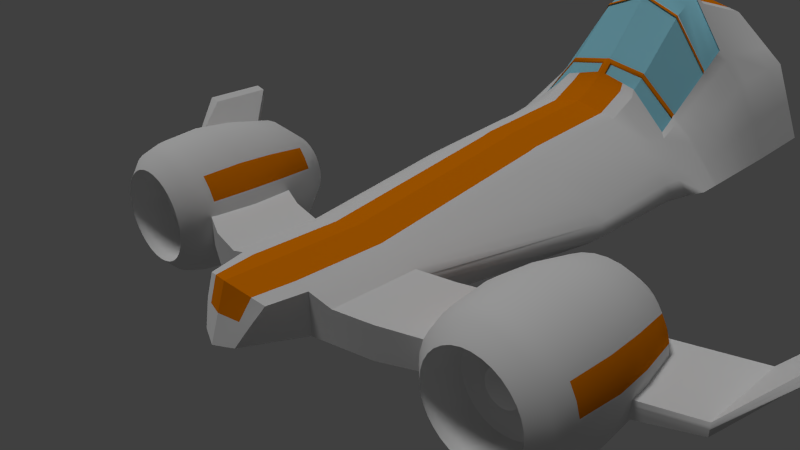# Source: SpaceBoiPodRacer.blend  (saved by Blender 2.76.0; exported with 4.5.12 LTS)
import bpy
from mathutils import Matrix  # noqa: F401  (used for matrix-valued properties, if any)

bpy.ops.wm.read_factory_settings(use_empty=True)
scene = bpy.context.scene
scene.name = 'Scene'

# ---- collections
col_collection_1 = bpy.data.collections.new('Collection 1'); scene.collection.children.link(col_collection_1)

# ---- materials (node trees are filled in below, after node groups)
mat_metal = bpy.data.materials.new('Metal')
mat_metal.alpha_threshold = 0.0
mat_metal.use_transparent_shadow = False
mat_metal.roughness = 0.5
mat_reddecal = bpy.data.materials.new('redDecal')
mat_reddecal.alpha_threshold = 0.0
mat_reddecal.use_transparent_shadow = False
mat_reddecal.diffuse_color = (0.8, 0.2076, 0.0, 1.0)
mat_reddecal.roughness = 0.5
mat_vinyl = bpy.data.materials.new('Vinyl')
mat_vinyl.alpha_threshold = 0.0
mat_vinyl.use_transparent_shadow = False
mat_vinyl.diffuse_color = (0.06681, 0.06681, 0.06681, 1.0)
mat_vinyl.roughness = 0.5
mat_vinyl.specular_intensity = 0.0
mat_screen = bpy.data.materials.new('Screen')
mat_screen.alpha_threshold = 0.0
mat_screen.use_transparent_shadow = False
mat_screen.diffuse_color = (0.0, 0.4951, 0.8, 1.0)
mat_screen.roughness = 0.5
mat_darkmetal = bpy.data.materials.new('DarkMetal')
mat_darkmetal.alpha_threshold = 0.0
mat_darkmetal.use_transparent_shadow = False
mat_darkmetal.roughness = 0.5
mat_darkmetal.specular_intensity = 0.0
mat_glass = bpy.data.materials.new('Glass')
mat_glass.alpha_threshold = 0.0
mat_glass.use_transparent_shadow = False
mat_glass.diffuse_color = (0.2869, 0.6676, 0.8, 1.0)
mat_glass.roughness = 0.5
mat_shiplight1 = bpy.data.materials.new('ShipLight1')
mat_shiplight1.alpha_threshold = 0.0
mat_shiplight1.use_transparent_shadow = False
mat_shiplight1.diffuse_color = (0.7497, 0.8, 0.0, 1.0)
mat_shiplight1.roughness = 0.5
mat_shiplight2 = bpy.data.materials.new('ShipLight2')
mat_shiplight2.alpha_threshold = 0.0
mat_shiplight2.use_transparent_shadow = False
mat_shiplight2.diffuse_color = (0.8, 0.01744, 0.0, 1.0)
mat_shiplight2.roughness = 0.5
mat_shiplight2.specular_intensity = 0.0
mat_shiplight3 = bpy.data.materials.new('ShipLight3')
mat_shiplight3.alpha_threshold = 0.0
mat_shiplight3.use_transparent_shadow = False
mat_shiplight3.diffuse_color = (0.009355, 0.8, 0.0, 1.0)
mat_shiplight3.roughness = 0.5
mat_shiplight3.specular_intensity = 0.0

# ---- material node trees

# ---- world
world_world = bpy.data.worlds.new('World'); scene.world = world_world
world_world.color = (0.05088, 0.05088, 0.05088)
world_world.use_sun_shadow = False
world_world.sun_shadow_jitter_overblur = 0.0
world_world.cycles.sampling_method = 'MANUAL'
world_world.cycles.sample_map_resolution = 256

# ---- cameras
cam_camera = bpy.data.cameras.new('Camera')
cam_camera.clip_end = 100.0
cam_camera.lens = 35.0
cam_camera.sensor_width = 32.0
cam_camera.sensor_height = 18.0
cam_camera.ortho_scale = 7.314
cam_camera.dof.focus_distance = 0.0
cam_camera.dof.aperture_fstop = 128.0

# ---- lights
light_sun = bpy.data.lights.new('Sun', 'SUN')
light_sun.transmission_factor = 0.0
light_sun.angle = 0.1993
light_sun.energy = 1.0
light_sun.shadow_buffer_clip_start = 0.5
light_sun.shadow_soft_size = 0.1
light_sun.shadow_cascade_max_distance = 1000.0
light_sun.cycles.use_multiple_importance_sampling = False
light_lamp = bpy.data.lights.new('Lamp', 'POINT')
light_lamp.transmission_factor = 0.0
light_lamp.cutoff_distance = 30.0
light_lamp.energy = 100.0
light_lamp.shadow_buffer_clip_start = 1.001
light_lamp.shadow_soft_size = 0.1
light_lamp.shadow_maximum_resolution = 0.006
light_lamp.use_absolute_resolution = True
light_lamp.cycles.use_multiple_importance_sampling = False

# ---- meshes
me_cube_002 = bpy.data.meshes.new('Cube.002')
me_cube_002.from_pydata([(0.0, -1.785, -1.0), (0.0, -1.538, 2.143), (0.0, -0.246, -1.0), (0.0, -0.246, 2.143), (1.513, -1.348, -1.0), (1.513, -1.348, 1.0), (1.513, -0.05646, -1.0), (1.513, -0.05646, 1.0), (0.6437, -0.246, 1.528), (0.6437, -0.246, -1.0), (0.6437, -1.538, 1.528), (0.6437, -1.538, -1.0), (4.669, 1.403, -0.2361), (4.669, 1.403, -1.0), (4.669, 0.1113, -0.2361), (4.669, 0.1113, -1.0), (0.9582, -0.1774, 1.0), (0.9582, -1.469, -1.0), (0.9582, -0.1774, -1.0), (0.9582, -1.469, 1.0), (5.304, 2.092, 2.269), (5.304, 2.092, 1.698), (5.304, 1.126, 2.269), (5.304, 1.126, 1.698), (0.4962, 4.701, 2.228), (1.513, -0.05646, 0.0), (1.513, -1.348, 0.0), (0.6437, -1.538, 0.2641), (0.0, 2.528, -3.064), (4.669, 1.403, -0.6181), (4.669, 0.1113, -0.6181), (0.9582, -1.469, 0.0), (0.9582, -0.1774, 0.0), (5.479, 2.092, 2.429), (5.479, 1.126, 2.429), (0.0, -2.328, 0.5717), (0.0, -2.204, 2.143), (0.5304, -2.046, 1.42), (0.0, -2.452, -1.0), (0.2886, -2.336, -0.8552), (0.4262, -2.197, 0.3776), (0.0, 4.672, -3.064), (0.6437, 4.672, -1.912), (0.0, 4.677, 5.56), (0.6437, 4.677, 4.947), (1.509, 4.74, -0.9971), (1.509, 4.741, 1.717), (1.978, 4.74, 0.0), (0.6437, 2.528, 3.3), (1.509, 2.596, 1.0), (1.771, 2.596, 0.0), (0.6437, 2.528, -1.912), (0.0, 4.681, 2.693), (1.509, 2.596, -0.9971), (0.0, 2.528, 3.915), (0.0, 9.152, 0.581), (0.0, 8.187, -3.055), (0.5672, 8.242, -1.903), (0.0, 7.856, 8.772), (0.5672, 7.851, 8.156), (1.432, 7.846, -0.9878), (0.9216, 8.849, -0.05059), (1.432, 7.846, 5.045), (1.902, 7.846, 0.009268), (0.0, 2.672, -3.064), (1.771, 2.741, 0.0), (0.0, 2.672, 4.052), (0.6437, 2.672, 3.437), (1.509, 2.741, 1.064), (0.6437, 2.672, -1.912), (1.509, 2.741, -0.9971), (0.0, 6.509, 10.31), (0.6145, 6.508, 9.693), (1.949, 6.548, 0.003539), (1.48, 6.548, -0.9936), (0.0, 6.636, -3.061), (1.48, 6.548, 5.039), (0.6145, 6.657, -1.908), (0.0, 4.145, -3.064), (1.771, 4.214, 0.0), (0.0, 4.219, 4.568), (0.6437, 4.219, 3.955), (1.509, 4.214, 1.614), (0.6437, 4.145, -1.912), (1.509, 4.214, -0.9971), (0.8572, -0.1994, -1.0), (0.8572, -1.491, 1.17), (0.8572, -0.1994, 1.17), (0.8572, -1.491, -1.0), (0.8572, -1.491, 0.08477), (1.231, 4.718, -1.291), (1.231, 4.721, 2.754), (1.231, 2.574, -1.291), (1.231, 2.574, 1.738), (1.155, 7.973, -1.281), (1.155, 7.848, 6.044), (1.736, 8.181, -0.606), (1.231, 2.719, -1.291), (1.231, 2.719, 1.826), (1.202, 6.583, -1.287), (1.202, 6.535, 6.533), (1.231, 4.192, -1.291), (1.231, 4.215, 2.365), (0.5836, 7.384, 8.69), (1.449, 7.395, -0.9898), (0.5836, 7.692, -1.905), (0.0, 7.388, 9.306), (1.918, 7.395, 0.007278), (0.0, 7.648, -3.057), (1.449, 7.395, 5.043), (1.171, 7.491, -1.283), (1.171, 7.392, 6.214), (0.0, 6.956, 8.627), (0.6145, 6.954, 8.011), (1.213, 4.759, 0.05975), (1.202, 6.982, 4.851), (0.4448, 4.526, -1.712), (0.0, 4.33, -1.685), (0.0, 7.09, 4.567), (0.6145, 7.089, 3.951), (0.8233, 6.088, -1.652), (0.7986, 6.816, 1.544), (1.063, 7.349, 4.257), (0.6145, 7.451, 7.157), (0.0, 3.273, -0.7554), (0.4673, 3.636, -1.003), (1.09, 5.193, -0.617), (0.0, 7.453, 7.772), (1.214, 6.039, 2.8), (1.961, 5.795, 0.002064), (0.0, 5.817, -3.062), (1.492, 5.795, 3.654), (1.492, 5.795, -0.995), (0.6266, 5.83, -1.91), (1.214, 5.779, 4.958), (1.214, 5.806, -1.289), (0.8089, 6.512, 0.2116), (0.0, 6.081, -0.1811), (1.074, 6.451, 2.225), (0.6357, 4.677, 4.698), (0.0, 4.677, 5.143), (1.231, 4.721, 2.238), (1.202, 6.617, 6.226), (0.6145, 6.589, 9.386), (0.0, 6.591, 10.0), (1.214, 5.826, 4.563), (0.6357, 4.677, 2.91), (1.231, 4.721, 0.4447), (1.202, 6.9, 5.158), (0.0, 6.875, 8.933), (1.214, 5.992, 3.193), (0.0, 4.677, 2.965), (0.6145, 6.873, 8.318), (0.0, 4.6, 2.965), (0.0, 4.494, 4.858), (0.6357, 4.494, 4.431), (0.6357, 4.6, 2.91), (0.6145, 6.951, 3.951), (0.0, 6.952, 4.567), (0.6145, 7.313, 7.157), (0.0, 7.315, 7.772), (1.204, 6.819, 4.498), (1.482, 6.418, -0.9938), (0.6166, 6.514, -1.909), (1.204, 6.405, 6.262), (1.204, 6.449, -1.287), (0.8004, 6.764, 1.314), (1.951, 6.418, 0.003285), (0.0, 6.495, -3.061), (1.482, 6.418, 4.801), (0.595, 6.915, 3.133), (0.0, 6.916, 3.748), (1.064, 7.194, 3.907), (1.204, 6.481, 5.939), (1.204, 6.744, 4.819), (1.972, 5.11, 0.0007231), (0.0, 5.073, -3.064), (1.503, 5.11, 2.396), (0.4647, 5.07, -1.391), (0.0, 4.944, -1.158), (1.084, 5.634, 0.3789), (1.225, 5.183, 0.9356), (1.503, 5.11, -0.9964), (0.6377, 5.077, -1.911), (1.225, 5.091, 3.526), (1.225, 5.099, -1.29), (0.8182, 6.237, -0.9993), (1.225, 5.108, 3.052), (1.225, 5.166, 1.408), (1.957, 6.067, 0.002597), (0.0, 6.113, -3.062), (1.487, 6.067, 4.155), (0.5424, 6.445, 0.9189), (0.0, 6.445, 1.534), (1.07, 6.775, 2.959), (1.21, 6.112, 5.164), (1.21, 6.32, 3.903), (1.21, 6.38, 3.541), (1.487, 6.067, -0.9945), (0.6222, 6.128, -1.909), (1.21, 6.052, 5.527), (1.21, 6.087, -1.288), (0.8052, 6.622, 0.6928), (1.959, 5.927, 0.002324), (0.0, 5.961, -3.062), (1.49, 5.928, 3.898), (0.5216, 6.258, 0.04012), (0.0, 6.259, 0.6548), (1.072, 6.609, 2.583), (1.212, 5.966, 4.856), (1.212, 6.152, 3.539), (1.212, 6.205, 3.161), (1.49, 5.927, -0.9948), (0.6245, 5.975, -1.909), (1.212, 5.912, 5.235), (1.212, 5.943, -1.288), (0.8071, 6.566, 0.4462), (0.8182, 6.189, -0.9993), (0.8089, 6.464, 0.2116), (0.5216, 6.21, 0.04012), (0.5017, 6.032, -0.7957), (0.0, 6.211, 0.6548), (0.0, 6.033, -0.1811), (0.8052, 6.574, 0.6928), (0.8004, 6.716, 1.314), (0.0, 6.868, 3.748), (0.595, 6.867, 3.133), (0.4647, 5.022, -1.391), (0.0, 4.896, -1.158), (0.5424, 6.397, 0.9189), (0.0, 6.397, 1.534), (0.8071, 6.518, 0.4462), (1.513, -0.05646, 0.4844), (1.513, -1.348, 0.4844), (0.6437, -1.538, 0.8764), (4.669, 1.403, -0.433), (4.669, 0.1113, -0.433), (0.9582, -1.469, 0.4844), (0.9582, -0.1774, 0.4844), (5.394, 2.092, 2.352), (5.394, 1.126, 2.352), (0.0, -2.268, 1.333), (0.4767, -2.124, 0.8824), (1.751, 4.741, 0.8318), (1.644, 2.596, 0.4844), (0.0, 8.906, 4.549), (0.5672, 8.684, 4.092), (1.675, 7.846, 2.449), (1.644, 2.741, 0.5156), (1.722, 6.548, 2.443), (1.644, 4.214, 0.7819), (1.246, 8.416, 2.976), (0.8572, -1.491, 0.6103), (1.691, 7.395, 2.447), (1.734, 5.795, 1.771), (1.724, 6.418, 2.327), (1.745, 5.11, 1.161), (1.73, 6.067, 2.014), (1.732, 5.928, 1.89), (1.207, 6.599, 4.019), (1.485, 6.243, -0.9942), (0.6194, 6.321, -1.909), (1.207, 6.228, 5.894), (1.207, 6.268, -1.288), (0.8028, 6.693, 1.004), (1.954, 6.243, 0.002941), (0.0, 6.304, -3.062), (1.485, 6.243, 4.478), (0.0, 6.681, 2.641), (1.067, 6.985, 3.433), (1.207, 6.296, 5.552), (1.207, 6.532, 4.361), (0.8028, 6.645, 1.004), (0.5687, 6.632, 2.026), (0.0, 6.633, 2.641), (1.727, 6.243, 2.171), (0.6145, 7.27, 5.55), (0.456, 4.082, -1.358), (0.0, 7.271, 6.166), (0.9302, 7.082, 2.897), (0.0, 3.803, -1.222), (0.9564, 5.642, -1.136), (0.9411, 6.482, 1.216), (0.6145, 7.132, 5.55), (0.0, 7.133, 6.166), (0.9321, 6.979, 2.607), (0.951, 5.936, -0.3118), (0.9372, 6.699, 1.823), (0.9392, 6.587, 1.512), (0.9347, 6.839, 2.215), (1.22, 5.611, 1.868), (1.497, 5.452, -0.9957), (0.6322, 5.453, -1.91), (1.22, 5.435, 4.242), (1.22, 5.453, -1.289), (0.8136, 6.375, -0.3938), (1.967, 5.452, 0.001394), (0.0, 5.445, -3.063), (1.497, 5.453, 3.025), (0.0, 5.512, -0.6697), (1.079, 6.042, 1.302), (1.22, 5.467, 3.808), (1.22, 5.579, 2.3), (0.8136, 6.327, -0.3938), (0.4832, 5.527, -1.093), (0.0, 5.464, -0.6697), (1.74, 5.452, 1.466), (0.9461, 6.209, 0.4521), (0.0, 4.408, -3.064), (1.875, 4.477, 0.0), (0.0, 4.448, 5.064), (0.6437, 4.448, 4.451), (1.509, 4.478, 1.666), (0.6437, 4.408, -1.912), (1.509, 4.477, -0.9971), (1.231, 4.455, -1.291), (1.231, 4.468, 2.56), (1.697, 4.477, 0.8068), (3.587, 0.9025, -1.0), (3.587, -0.3891, -1.0), (3.587, -0.3891, 0.1877), (3.587, 0.9025, 0.1877), (3.587, -0.3891, -0.4062), (3.587, 0.9025, -0.4062), (3.587, -0.3891, -0.1185), (3.587, 0.9025, -0.1185), (2.316, -0.9769, -1.0), (2.316, 0.3146, 0.6857), (2.316, 0.3146, -1.0), (2.316, -0.9769, 0.6857), (2.316, -0.9769, -0.1572), (2.316, 0.3146, -0.1572), (2.316, -0.9769, 0.2511), (2.316, 0.3146, 0.2511), (0.4286, -0.246, -1.0), (0.4286, -1.538, 1.734), (0.4286, -0.246, 1.734), (0.4286, -1.62, -1.0), (0.3532, -2.099, 1.661), (0.1922, -2.375, -0.9036), (0.2838, -2.241, 0.4425), (0.4286, 4.672, -2.297), (0.4286, 4.677, 5.152), (0.4092, 6.955, 8.217), (0.4286, 2.528, 3.505), (0.4286, 2.528, -2.297), (0.4286, 4.677, 2.328), (0.3777, 8.224, -2.288), (0.3777, 7.852, 8.362), (0.6137, 8.951, 0.1604), (0.4286, 2.672, 3.643), (0.4286, 2.672, -2.297), (0.4092, 6.65, -2.293), (0.4092, 6.508, 9.899), (0.4286, 4.219, 4.16), (0.4286, 4.145, -2.297), (0.3887, 7.677, -2.29), (0.3887, 7.385, 8.896), (0.4092, 7.089, 4.157), (0.2962, 4.46, -1.703), (0.4092, 7.452, 7.362), (0.3112, 3.514, -0.9203), (0.4173, 5.825, -2.295), (0.4092, 6.59, 9.591), (0.4286, 4.677, 4.9), (0.4092, 6.873, 8.523), (0.4286, 4.677, 2.925), (0.4286, 4.494, 4.632), (0.4286, 4.6, 2.925), (0.4092, 6.952, 4.157), (0.4092, 7.314, 7.362), (0.3962, 6.916, 3.338), (0.4106, 6.508, -2.294), (0.4247, 5.076, -2.296), (0.3095, 5.028, -1.313), (0.4144, 6.123, -2.294), (0.3612, 6.445, 1.124), (0.4159, 5.971, -2.295), (0.3473, 6.258, 0.2455), (0.3341, 6.033, -0.5904), (0.3962, 6.868, 3.338), (0.3095, 4.98, -1.313), (0.3612, 6.397, 1.124), (0.3473, 6.21, 0.2455), (0.3777, 8.758, 4.245), (0.3174, -2.172, 1.033), (0.3787, 6.632, 2.231), (0.4125, 6.316, -2.294), (0.4092, 7.132, 5.756), (0.3037, 3.989, -1.313), (0.3218, 5.506, -0.9517), (0.421, 5.451, -2.295), (0.4286, 4.448, 4.656), (0.4286, 4.408, -2.297), (0.0, 4.677, 5.415), (0.6145, 6.531, 9.607), (0.6437, 4.677, 4.801), (1.231, 4.721, 2.608), (1.202, 6.558, 6.447), (0.0, 6.532, 10.22), (1.214, 5.792, 4.847), (1.204, 6.426, 6.171), (1.225, 5.096, 3.392), (1.21, 6.069, 5.424), (1.212, 5.927, 5.128), (1.207, 6.248, 5.798), (1.22, 5.444, 4.12), (0.4286, 4.677, 5.006), (0.4092, 6.531, 9.812), (0.3974, 4.767, 5.58), (0.5967, 4.767, 5.358), (0.0, 4.767, 5.864), (0.0, 4.767, 6.022), (1.114, 6.282, 7.076), (0.5697, 6.259, 10.5), (0.3794, 6.26, 10.72), (0.0, 6.261, 11.16), (1.141, 4.803, 2.983), (1.116, 6.176, 6.782), (0.5697, 6.278, 10.4), (1.131, 5.385, 4.594), (1.126, 5.666, 5.37), (1.119, 6.032, 6.384), (1.136, 5.105, 3.819), (1.124, 5.774, 5.67), (1.122, 5.888, 5.986), (0.5967, 4.767, 5.2), (1.141, 4.803, 2.825), (1.114, 6.301, 6.982), (0.0, 6.28, 11.07), (1.126, 5.676, 5.249), (1.116, 6.193, 6.683), (1.136, 5.109, 3.674), (1.122, 5.902, 5.875), (1.124, 5.786, 5.554), (1.119, 6.048, 6.279), (1.131, 5.393, 4.462), (0.3974, 4.767, 5.422), (0.3794, 6.279, 10.63), (0.06942, -0.246, -1.0), (0.06942, -1.538, 2.077), (0.05721, -2.187, 2.065), (0.06942, 4.672, -2.94), (0.06627, 6.956, 8.56), (0.06942, 2.528, 3.849), (0.06118, 8.193, -2.931), (0.09939, 9.119, 0.5129), (0.06942, 2.672, 3.986), (0.06627, 6.509, 10.24), (0.06942, 4.219, 4.502), (0.06295, 7.387, 9.239), (0.06627, 7.09, 4.5), (0.0504, 3.312, -0.7821), (0.06942, 4.677, 5.13), (0.06942, 4.677, 2.955), (0.06942, 4.494, 4.863), (0.06942, 4.6, 2.955), (0.06627, 6.952, 4.5), (0.06118, 8.882, 4.5), (0.04918, 3.833, -1.236), (0.06942, 4.448, 4.998), (0.06942, -0.246, 2.077), (0.06942, -1.759, -1.0), (0.03113, -2.439, -0.9844), (0.04597, -2.314, 0.5508), (0.06942, 4.677, 5.494), (0.06942, 2.528, -2.94), (0.06942, 4.677, 2.67), (0.06118, 7.855, 8.705), (0.06942, 2.672, -2.94), (0.06627, 6.638, -2.937), (0.06942, 4.145, -2.94), (0.06295, 7.653, -2.933), (0.04797, 4.351, -1.688), (0.06627, 7.452, 7.706), (0.06758, 5.818, -2.938), (0.06627, 6.591, 9.935), (0.06627, 6.874, 8.867), (0.06627, 7.315, 7.706), (0.06417, 6.916, 3.682), (0.0665, 6.497, -2.937), (0.06878, 5.074, -2.939), (0.05012, 4.957, -1.183), (0.06711, 6.115, -2.938), (0.0585, 6.445, 1.467), (0.06735, 5.963, -2.938), (0.05625, 6.259, 0.5885), (0.05411, 6.033, -0.2474), (0.06417, 6.868, 3.682), (0.05012, 4.909, -1.183), (0.0585, 6.397, 1.467), (0.05625, 6.211, 0.5885), (0.05141, -2.252, 1.285), (0.06134, 6.633, 2.575), (0.0668, 6.306, -2.937), (0.06627, 7.133, 6.099), (0.05211, 5.471, -0.7154), (0.06818, 5.446, -2.939), (0.06942, 4.408, -2.94), (0.06942, 4.677, 5.349), (0.06627, 6.532, 10.16), (0.06144, 6.261, 11.09), (0.06436, 4.767, 5.95), (0.06436, 4.767, 5.793), (0.06144, 6.28, 11.0), (0.06144, 6.004, 10.91), (-1.345e-11, 5.997, 10.97), (-1.345e-11, 6.023, 10.92), (0.06144, 6.03, 10.85), (0.06144, 5.75, 10.36), (-1.345e-11, 5.74, 10.42), (-1.345e-11, 5.768, 10.39), (0.06144, 5.777, 10.33), (0.06144, 5.744, 10.24), (-1.345e-11, 5.735, 10.3), (-1.345e-11, 5.707, 10.34), (0.06144, 5.716, 10.27), (1.614e-10, 4.845, 6.228), (1.614e-10, 4.837, 6.382), (0.06436, 4.848, 6.158), (0.06436, 4.841, 6.312), (1.194e-10, 4.904, 6.473), (1.194e-10, 4.897, 6.628), (0.06436, 4.908, 6.403), (0.06436, 4.9, 6.557), (0.6122, 5.75, 9.443), (0.6122, 5.777, 9.409), (0.6122, 5.716, 9.353), (0.6122, 5.744, 9.319), (1.115, 5.875, 6.049), (1.091, 5.887, 6.099), (1.12, 5.856, 5.902), (1.097, 5.868, 5.953), (1.194e-10, 4.949, 6.61), (1.194e-10, 4.942, 6.764), (0.06436, 4.953, 6.54), (0.06436, 4.945, 6.694), (0.628, 4.9, 6.141), (0.628, 4.908, 5.986), (0.628, 4.945, 6.277), (0.628, 4.953, 6.123), (1.13, 5.064, 3.706), (1.13, 5.072, 3.551), (1.13, 5.109, 3.843), (1.13, 5.117, 3.688), (1.21, 6.335, 3.445), (1.488, 6.032, -0.9946), (0.6228, 6.09, -1.909), (1.21, 6.017, 5.453), (1.21, 6.05, -1.288), (0.8056, 6.608, 0.6304), (1.958, 6.032, 0.002528), (0.0, 6.074, -3.062), (1.488, 6.032, 4.09), (0.5371, 6.398, 0.6964), (0.0, 6.398, 1.311), (1.07, 6.733, 2.864), (1.21, 6.075, 5.086), (1.21, 6.277, 3.811), (1.73, 6.032, 1.982), (0.9377, 6.67, 1.745), (0.3577, 6.398, 0.9018), (0.4147, 6.085, -2.294), (1.21, 6.033, 5.349), (1.122, 5.859, 5.906), (1.122, 5.873, 5.794), (0.05793, 6.398, 1.245), (0.06717, 6.076, -2.938), (1.973, 5.054, 0.0006136), (0.0, 5.012, -3.064), (1.504, 5.055, 2.293), (0.4617, 4.988, -1.439), (0.0, 4.851, -1.238), (1.085, 5.567, 0.228), (1.226, 5.049, 2.929), (1.226, 5.099, 1.262), (1.226, 5.113, 0.7833), (1.504, 5.054, -0.9965), (0.6386, 5.016, -1.911), (1.226, 5.035, 3.409), (1.226, 5.042, -1.29), (0.819, 6.214, -1.098), (1.746, 5.054, 1.111), (0.9518, 5.891, -0.4367), (0.4253, 5.015, -2.296), (0.3075, 4.942, -1.372), (1.226, 5.039, 3.274), (1.137, 5.059, 3.692), (1.137, 5.063, 3.546), (0.06887, 5.013, -2.94), (0.04979, 4.866, -1.26), (0.5909, 6.028, 9.907), (1.118, 6.101, 6.428), (0.3368, 5.777, 9.87), (1.156, 7.103, 4.656), (0.0, 4.215, 1.588), (1.168, 4.876, -0.3049), (0.6145, 7.118, 7.73), (0.5856, 4.334, 1.095), (0.0, 7.119, 8.345), (1.168, 6.175, 2.611), (1.158, 6.943, 4.303), (1.179, 5.331, 0.7524), (1.164, 6.51, 3.35), (1.166, 6.338, 2.971), (1.161, 6.726, 3.826), (1.173, 5.753, 1.682), (0.39, 4.294, 1.259), (0.4092, 7.118, 7.936), (0.06316, 4.228, 1.534), (0.06627, 7.119, 8.279), (1.164, 6.466, 3.254), (1.18, 5.262, 0.6006), (0.7787, 4.599, 1.505), (0.9045, 6.968, 6.451), (0.6317, 5.297, -1.682), (0.7054, 6.954, 2.763), (0.7748, 4.405, -0.8124), (0.8357, 7.401, 5.725), (0.9045, 6.603, 7.826), (0.8617, 4.699, 3.483), (0.9045, 6.886, 6.758), (0.8183, 4.605, 2.214), (0.6964, 6.84, 2.235), (0.6393, 5.646, -1.197), (0.6721, 6.532, 0.8073), (0.6625, 6.41, 0.2406), (0.6534, 6.246, -0.2983), (0.6964, 6.792, 2.235), (0.6393, 5.598, -1.197), (0.6721, 6.484, 0.8073), (0.6625, 6.362, 0.2406), (0.6843, 6.638, 1.521), (0.7031, 4.852, -1.248), (0.7704, 7.177, 4.24), (0.6463, 5.922, -0.7479), (0.9337, 4.699, 3.718), (0.9045, 6.544, 8.046), (0.6697, 6.501, 0.6638), (0.6381, 5.593, -1.271), (0.8819, 7.11, 6.212), (0.7769, 4.569, 0.5834), (0.0, 5.302, 0.1851), (0.0, 5.302, 1.843), (0.0, 5.894, 0.1851), (0.0, 5.894, 1.843), (0.5385, 5.578, 0.1851), (0.5385, 5.578, 1.843), (0.5385, 6.17, 0.1851), (0.5385, 6.17, 1.843), (0.0, 6.355, 2.152), (0.0, 6.185, 0.4936), (0.5385, 6.28, 2.152), (0.5385, 6.461, 0.4936), (0.0, 6.394, 2.108), (0.0, 6.394, 0.4503), (0.5385, 6.67, 2.108), (0.5385, 6.67, 0.4503), (0.0, 6.579, 3.942), (0.5385, 6.505, 3.942), (0.0, 6.619, 3.899), (0.5385, 6.894, 3.899), (0.0, 6.663, 5.216), (0.5385, 6.588, 5.216), (0.0, 6.702, 5.173), (0.5385, 6.978, 5.173), (0.5797, 6.076, 1.581), (0.5797, 6.076, 0.4468), (0.5797, 5.671, 1.581), (0.5797, 5.671, 0.4468), (0.6336, 6.031, 1.456), (0.6336, 6.031, 0.5723), (0.6336, 5.716, 1.456), (0.6336, 5.716, 0.5723), (0.5789, 5.968, 1.278), (0.5789, 5.968, 0.7499), (0.5789, 5.779, 1.278), (0.5789, 5.779, 0.7499), (0.7207, 5.968, 1.278), (0.7207, 5.968, 0.7499), (0.7207, 5.779, 1.278), (0.7207, 5.779, 0.7499), (0.8094, 5.968, 1.278), (0.8094, 5.968, 0.7499), (0.8094, 5.779, 1.278), (0.8094, 5.779, 0.7499), (0.7207, 5.178, 1.278), (0.7207, 5.178, 0.7499), (0.8094, 5.178, 1.278), (0.8094, 5.178, 0.7499), (0.7207, 5.084, 1.278), (0.7207, 5.084, 0.7499), (0.8094, 5.084, 1.278), (0.8094, 5.084, 0.7499), (0.5783, 5.178, 1.278), (0.5783, 5.178, 0.7499), (0.5783, 5.084, 1.278), (0.5783, 5.084, 0.7499), (0.7207, 5.084, 3.284), (0.7207, 5.178, 3.284), (0.5783, 5.084, 3.284), (0.5783, 5.178, 3.284), (0.7207, 5.084, 3.573), (0.7207, 5.178, 3.573), (0.5783, 5.084, 3.573), (0.5783, 5.178, 3.573), (0.3989, 5.084, 3.284), (0.3989, 5.178, 3.284), (0.3989, 5.084, 3.573), (0.3989, 5.178, 3.573), (0.5783, 4.938, 3.284), (0.7207, 4.938, 3.284), (0.5783, 4.938, 3.573), (0.7207, 4.938, 3.573), (0.3989, 4.938, 3.573), (0.3989, 4.938, 3.284), (0.5783, 5.224, 3.284), (0.7207, 5.224, 3.284), (0.5783, 5.224, 3.573), (0.7207, 5.224, 3.573), (0.3989, 5.224, 3.284), (0.3989, 5.224, 3.573), (-1.345e-11, 6.023, 10.68), (0.06144, 6.03, 10.61), (-1.345e-11, 5.768, 10.15), (0.06144, 5.777, 10.09), (-1.345e-11, 6.023, 10.54), (0.06144, 6.03, 10.47), (-1.345e-11, 5.768, 10.01), (0.06144, 5.777, 9.951), (0.1343, 6.03, 10.61), (0.1343, 5.777, 10.09), (0.1343, 6.03, 10.47), (0.1343, 5.777, 9.951), (-1.345e-11, 5.955, 10.78), (-1.345e-11, 5.928, 10.82), (0.06144, 5.935, 10.76), (0.06144, 5.962, 10.47), (-1.345e-11, 5.955, 10.53), (0.06144, 5.962, 10.33), (-1.345e-11, 5.955, 10.4), (0.1343, 5.962, 10.47), (0.1343, 5.962, 10.33), (-1.345e-11, 5.784, 10.52), (0.06144, 5.82, 10.18), (0.06144, 5.82, 10.04), (0.1343, 5.82, 10.18), (0.1343, 5.82, 10.04), (-1.345e-11, 5.811, 10.48), (0.06144, 5.792, 10.46), (-1.345e-11, 5.811, 10.24), (-1.345e-11, 5.811, 10.1), (0.7662, 4.53, -0.6087), (0.7776, 4.516, -0.1823), (0.8014, 4.624, -0.5709), (0.8129, 4.611, -0.1445), (1.194, 5.881, 4.382), (1.202, 5.831, 4.756), (1.198, 5.969, 4.598), (1.206, 5.918, 4.972), (1.205, 5.429, 2.667), (1.123, 5.56, 1.434), (1.47, 5.294, 2.081), (1.388, 5.425, 0.8475), (1.031, 5.161, 2.357), (0.9488, 5.292, 1.124), (1.296, 5.026, 1.771), (1.214, 5.157, 0.5376), (1.272, 5.246, 0.6409), (1.33, 5.336, 0.7442), (1.412, 5.204, 1.978), (1.354, 5.115, 1.874), (1.299, 5.47, 1.043), (1.211, 5.515, 1.238), (1.442, 5.337, 1.67), (1.415, 5.381, 1.259), (1.293, 5.384, 2.472), (1.382, 5.339, 2.276), (1.065, 5.471, 1.331), (1.007, 5.381, 1.227), (1.178, 5.472, 2.256), (1.15, 5.516, 1.845), (1.089, 5.25, 2.461), (1.147, 5.339, 2.564), (1.037, 5.247, 0.9285), (1.125, 5.202, 0.7331), (1.004, 5.205, 1.946), (0.9762, 5.248, 1.535), (1.208, 5.071, 1.967), (1.119, 5.116, 2.162), (1.241, 5.113, 0.9488), (1.269, 5.07, 1.36), (1.18, 5.115, 1.555), (1.153, 5.158, 1.144), (1.092, 5.16, 1.751), (1.065, 5.203, 1.34), (1.052, 5.253, 2.144), (1.008, 5.324, 1.48), (1.146, 5.397, 2.311), (1.102, 5.468, 1.647), (1.266, 5.427, 2.061), (1.238, 5.471, 1.65), (1.354, 5.382, 1.865), (1.327, 5.426, 1.454), (1.384, 5.248, 1.567), (1.357, 5.292, 1.155), (1.326, 5.159, 1.463), (1.299, 5.203, 1.052), (1.183, 5.291, 0.8364), (1.241, 5.381, 0.9397), (1.095, 5.336, 1.032), (1.153, 5.426, 1.135), (1.324, 5.249, 2.173), (1.266, 5.16, 2.07), (1.235, 5.294, 2.369), (1.177, 5.205, 2.265), (1.283, 5.261, 1.43), (1.096, 5.408, 1.765), (1.286, 5.366, 1.029), (1.057, 5.479, 1.541), (1.356, 5.379, 1.551), (1.126, 5.491, 2.062), (1.353, 5.273, 1.952), (1.124, 5.386, 2.463), (1.281, 5.156, 1.831), (1.051, 5.268, 2.342), (1.211, 5.144, 1.309), (0.9817, 5.256, 1.82), (1.214, 5.249, 0.9081), (0.9845, 5.361, 1.42), (1.073, 5.45, 1.601), (1.083, 5.404, 1.81), (1.128, 5.46, 2.013), (1.126, 5.377, 2.329), (1.068, 5.284, 2.234), (1.014, 5.274, 1.822), (1.016, 5.357, 1.506), (1.128, 5.414, 2.007), (1.127, 5.365, 2.193), (1.093, 5.31, 2.137), (1.061, 5.304, 1.895), (1.062, 5.353, 1.709), (1.071, 5.376, 1.957), (1.108, 5.408, 2.002), (1.107, 5.37, 2.149), (1.081, 5.326, 2.105), (1.055, 5.322, 1.913), (1.056, 5.361, 1.766)], [], [(86, 87, 8, 10), (32, 25, 6, 18), (319, 318, 13, 15), (440, 1, 36, 441), (17, 18, 6, 4), (440, 461, 3, 1), (337, 334, 9, 11), (89, 27, 11, 88), (235, 12, 20, 239), (321, 320, 14, 12), (325, 321, 12, 235), (322, 319, 15, 30), (26, 31, 17, 4), (88, 85, 18, 17), (498, 308, 41, 442), (5, 7, 16, 19), (33, 34, 23, 21), (15, 13, 21, 23), (12, 14, 22, 20), (30, 15, 23, 34), (236, 30, 34, 240), (239, 240, 34, 33), (316, 312, 46, 91), (233, 237, 31, 26), (324, 322, 30, 236), (318, 323, 29, 13), (13, 29, 33, 21), (317, 309, 47, 243), (252, 234, 27, 89), (11, 27, 40, 39), (238, 232, 25, 32), (464, 35, 38, 463), (492, 241, 35, 464), (234, 10, 37, 242), (337, 11, 39, 339), (253, 107, 63, 247), (357, 103, 59, 348), (107, 104, 60, 63), (315, 313, 42, 90), (309, 314, 45, 47), (392, 311, 44, 342), (336, 8, 48, 344), (32, 18, 53, 50), (622, 147, 114, 613), (85, 9, 51, 92), (238, 32, 50, 244), (87, 16, 49, 93), (439, 2, 28, 466), (366, 146, 24, 346), (349, 61, 57, 347), (96, 63, 60, 94), (251, 247, 63, 96), (384, 246, 61, 349), (111, 109, 62, 95), (110, 105, 57, 94), (472, 108, 56, 445), (344, 48, 67, 350), (50, 53, 70, 65), (92, 51, 69, 97), (244, 50, 65, 248), (93, 49, 68, 98), (466, 28, 64, 469), (480, 168, 75, 470), (165, 163, 77, 99), (164, 169, 76, 100), (167, 162, 74, 73), (477, 149, 112, 443), (255, 167, 73, 249), (350, 67, 81, 354), (65, 70, 84, 79), (97, 69, 83, 101), (248, 65, 79, 250), (98, 68, 82, 102), (469, 64, 78, 471), (67, 98, 102, 81), (70, 97, 101, 84), (174, 148, 115, 161), (162, 165, 99, 74), (48, 93, 98, 67), (53, 92, 97, 70), (104, 110, 94, 60), (103, 111, 95, 59), (246, 251, 96, 61), (61, 96, 94, 57), (8, 87, 93, 48), (18, 85, 92, 53), (314, 315, 90, 45), (237, 252, 89, 31), (311, 316, 91, 44), (11, 9, 85, 88), (31, 89, 88, 17), (19, 16, 87, 86), (72, 100, 111, 103), (74, 99, 110, 104), (470, 75, 108, 472), (99, 77, 105, 110), (100, 76, 109, 111), (73, 74, 104, 107), (353, 72, 103, 357), (249, 73, 107, 253), (621, 152, 113, 614), (634, 276, 119, 616), (389, 277, 116, 359), (285, 279, 121, 166), (633, 281, 120, 615), (276, 123, 159, 283), (590, 572, 117, 473), (623, 616, 119, 170), (610, 599, 127, 474), (641, 596, 126, 617), (601, 594, 122, 172), (607, 598, 125, 361), (640, 597, 123, 618), (606, 600, 138, 300), (295, 136, 218, 303), (625, 202, 223, 630), (307, 282, 136, 295), (291, 294, 135, 132), (302, 150, 128, 290), (306, 296, 129, 254), (296, 291, 132, 129), (293, 298, 131, 134), (294, 292, 133, 135), (497, 297, 130, 475), (406, 400, 145, 301), (637, 395, 143, 619), (401, 398, 142, 173), (500, 399, 144, 476), (407, 396, 139, 364), (636, 397, 141, 620), (301, 145, 150, 302), (619, 143, 152, 621), (173, 142, 148, 174), (476, 144, 149, 477), (620, 141, 147, 622), (367, 155, 156, 368), (139, 146, 156, 155), (454, 151, 153, 456), (364, 139, 155, 367), (495, 284, 158, 457), (358, 119, 157, 369), (278, 118, 158, 284), (474, 127, 160, 478), (270, 173, 174, 271), (405, 401, 173, 270), (451, 118, 171, 479), (605, 601, 172, 269), (626, 206, 219, 631), (289, 285, 166, 264), (260, 263, 165, 162), (271, 174, 161, 259), (275, 265, 167, 255), (265, 260, 162, 167), (262, 267, 169, 164), (263, 261, 163, 165), (494, 266, 168, 480), (574, 187, 188, 575), (586, 402, 187, 574), (589, 569, 176, 481), (580, 578, 183, 185), (579, 570, 177, 184), (568, 577, 182, 175), (582, 568, 175, 256), (575, 188, 181, 576), (577, 580, 185, 182), (583, 286, 186, 581), (639, 624, 178, 571), (612, 602, 180, 573), (299, 179, 228, 305), (567, 552, 190, 483), (549, 547, 199, 201), (548, 553, 191, 200), (551, 546, 198, 189), (559, 551, 189, 257), (558, 196, 197, 545), (546, 549, 201, 198), (560, 287, 202, 550), (638, 625, 192, 554), (611, 603, 194, 556), (563, 403, 195, 557), (557, 195, 196, 558), (374, 178, 227, 381), (145, 209, 210, 150), (400, 404, 209, 145), (600, 604, 208, 138), (479, 171, 225, 488), (282, 288, 216, 136), (132, 135, 215, 212), (150, 210, 211, 128), (254, 129, 203, 258), (129, 132, 212, 203), (134, 131, 205, 214), (135, 133, 213, 215), (475, 130, 204, 485), (566, 555, 207, 486), (635, 627, 220, 304), (491, 221, 222, 487), (632, 628, 226, 273), (496, 305, 228, 489), (493, 274, 230, 490), (627, 631, 219, 220), (623, 170, 226, 628), (486, 207, 221, 491), (264, 166, 224, 272), (136, 216, 231, 218), (207, 137, 222, 221), (376, 192, 229, 382), (268, 193, 230, 274), (624, 186, 217, 629), (131, 254, 258, 205), (553, 559, 257, 191), (570, 582, 256, 177), (267, 275, 255, 169), (298, 306, 254, 131), (76, 249, 253, 109), (19, 86, 252, 237), (59, 95, 251, 246), (68, 248, 250, 82), (169, 255, 249, 76), (49, 244, 248, 68), (348, 59, 246, 384), (95, 62, 247, 251), (16, 238, 244, 49), (109, 253, 247, 62), (27, 234, 242, 40), (441, 36, 241, 492), (16, 7, 232, 238), (86, 10, 234, 252), (312, 317, 243, 46), (320, 324, 236, 14), (5, 19, 237, 233), (20, 22, 240, 239), (14, 236, 240, 22), (323, 325, 235, 29), (29, 235, 239, 33), (191, 257, 275, 267), (171, 268, 274, 225), (202, 264, 272, 223), (488, 225, 274, 493), (630, 632, 273, 229), (483, 190, 266, 494), (201, 199, 261, 263), (200, 191, 267, 262), (189, 198, 260, 265), (257, 189, 265, 275), (196, 271, 259, 197), (198, 201, 263, 260), (287, 289, 264, 202), (603, 605, 269, 194), (403, 405, 270, 195), (195, 270, 271, 196), (194, 269, 289, 287), (138, 208, 288, 282), (556, 194, 287, 560), (573, 180, 286, 583), (269, 172, 285, 289), (127, 278, 284, 160), (478, 160, 284, 495), (300, 138, 282, 307), (119, 276, 283, 157), (617, 126, 281, 633), (172, 122, 279, 285), (361, 125, 277, 389), (618, 123, 276, 634), (180, 300, 307, 286), (177, 256, 306, 298), (487, 222, 305, 496), (629, 635, 304, 227), (137, 299, 305, 222), (187, 301, 302, 188), (402, 406, 301, 187), (481, 176, 297, 497), (185, 183, 292, 294), (184, 177, 298, 293), (175, 182, 291, 296), (256, 175, 296, 306), (188, 302, 290, 181), (182, 185, 294, 291), (286, 307, 295, 186), (186, 295, 303, 217), (602, 606, 300, 180), (82, 250, 317, 312), (81, 102, 316, 311), (84, 101, 315, 314), (354, 81, 311, 392), (79, 84, 314, 309), (101, 83, 313, 315), (250, 79, 309, 317), (102, 82, 312, 316), (471, 78, 308, 498), (4, 6, 328, 326), (7, 5, 329, 327), (232, 7, 327, 333), (26, 4, 326, 330), (233, 26, 330, 332), (6, 25, 331, 328), (5, 233, 332, 329), (25, 232, 333, 331), (83, 355, 393, 313), (449, 354, 392, 460), (183, 373, 391, 292), (220, 379, 390, 304), (452, 361, 389, 459), (159, 370, 388, 283), (199, 375, 387, 261), (226, 380, 386, 273), (37, 338, 385, 242), (468, 348, 384, 458), (484, 376, 382, 490), (206, 378, 383, 219), (273, 386, 382, 229), (304, 390, 381, 227), (219, 383, 379, 220), (554, 561, 378, 206), (133, 362, 377, 213), (170, 371, 380, 226), (482, 374, 381, 489), (547, 562, 375, 199), (578, 584, 373, 183), (261, 387, 372, 163), (119, 358, 371, 170), (123, 360, 370, 159), (451, 358, 369, 457), (283, 388, 369, 157), (453, 364, 367, 455), (146, 366, 368, 156), (455, 367, 368, 456), (143, 363, 365, 152), (499, 407, 364, 453), (395, 408, 363, 143), (292, 391, 362, 133), (609, 607, 361, 452), (597, 608, 360, 123), (571, 585, 359, 116), (459, 389, 359, 473), (448, 353, 357, 450), (77, 352, 356, 105), (69, 351, 355, 83), (447, 350, 354, 449), (152, 365, 343, 113), (163, 372, 352, 77), (51, 345, 351, 69), (444, 344, 350, 447), (105, 356, 347, 57), (458, 384, 349, 446), (446, 349, 347, 445), (454, 366, 346, 467), (9, 334, 345, 51), (461, 336, 344, 444), (460, 392, 342, 465), (450, 357, 348, 468), (462, 337, 339, 463), (242, 385, 340, 40), (40, 340, 339, 39), (313, 393, 341, 42), (462, 439, 334, 337), (10, 8, 336, 335), (10, 335, 338, 37), (406, 402, 432, 436), (499, 394, 411, 503), (408, 395, 419, 438), (400, 406, 436, 430), (395, 637, 398, 428, 419), (200, 262, 422, 425), (394, 43, 412, 411), (398, 401, 431, 428), (262, 164, 418, 422), (500, 408, 438, 504), (396, 407, 437, 426), (397, 636, 396, 426, 427), (342, 44, 410, 409), (448, 71, 416, 501), (414, 415, 438, 419), (502, 409, 437, 503), (423, 420, 436, 432), (425, 422, 435, 433), (421, 424, 434, 430), (425, 529, 531, 564), (423, 543, 541, 587), (422, 418, 431, 435), (410, 417, 427, 426), (409, 410, 426, 437), (501, 416, 506, 505), (418, 413, 428, 431), (413, 414, 419, 428), (420, 421, 430, 436), (44, 91, 417, 410), (293, 134, 421, 420), (164, 100, 413, 418), (579, 184, 423, 587), (405, 403, 433, 435), (71, 399, 429, 416), (404, 400, 430, 434), (184, 293, 420, 423), (72, 353, 415, 414), (548, 200, 425, 564), (563, 404, 434, 565), (134, 214, 424, 421), (100, 72, 414, 413), (586, 397, 427, 588), (401, 405, 435, 431), (465, 342, 409, 502), (43, 465, 502, 412), (415, 501, 504, 438), (412, 502, 520, 518), (353, 448, 501, 415), (399, 500, 504, 429), (407, 499, 503, 437), (0, 2, 439, 462), (0, 462, 463, 38), (106, 450, 468, 58), (310, 460, 465, 43), (3, 461, 444, 54), (151, 454, 467, 52), (55, 446, 445, 56), (245, 458, 446, 55), (54, 444, 447, 66), (66, 447, 449, 80), (71, 448, 450, 106), (280, 459, 473, 117), (595, 609, 452, 124), (394, 499, 453, 140), (154, 455, 456, 153), (140, 453, 455, 154), (118, 451, 457, 158), (179, 482, 489, 228), (193, 484, 490, 230), (58, 468, 458, 245), (124, 452, 459, 280), (80, 449, 460, 310), (355, 471, 498, 393), (373, 481, 497, 391), (379, 487, 496, 390), (370, 478, 495, 388), (375, 483, 494, 387), (380, 488, 493, 386), (338, 441, 492, 385), (378, 486, 491, 383), (386, 493, 490, 382), (390, 496, 489, 381), (383, 491, 487, 379), (561, 566, 486, 378), (362, 475, 485, 377), (371, 479, 488, 380), (562, 567, 483, 375), (584, 589, 481, 373), (387, 494, 480, 372), (358, 451, 479, 371), (360, 474, 478, 370), (388, 495, 457, 369), (366, 454, 456, 368), (363, 476, 477, 365), (408, 500, 476, 363), (391, 497, 475, 362), (608, 610, 474, 360), (585, 590, 473, 359), (352, 470, 472, 356), (351, 469, 471, 355), (365, 477, 443, 343), (372, 480, 470, 352), (345, 466, 469, 351), (356, 472, 445, 347), (334, 439, 466, 345), (385, 492, 464, 340), (340, 464, 463, 339), (393, 498, 442, 341), (335, 336, 461, 440), (335, 440, 441, 338), (508, 512, 725, 744, 737, 723), (416, 429, 507, 506), (504, 501, 505, 508), (429, 504, 508, 507), (509, 516, 527, 525), (749, 743, 510, 509), (508, 505, 736, 749, 509, 512), (743, 748, 511, 510), (510, 511, 514, 515), (509, 510, 515, 516), (511, 512, 513, 514), (516, 515, 514, 513), (518, 520, 524, 522), (502, 503, 519, 520), (411, 412, 518, 517), (503, 411, 517, 519), (522, 524, 536, 534), (517, 518, 522, 521), (520, 519, 523, 524), (519, 517, 521, 523), (525, 527, 531, 529), (516, 513, 528, 527), (513, 512, 593, 526, 528), (512, 509, 525, 526, 593), (433, 530, 529, 425), (526, 525, 529, 530), (528, 526, 530, 532), (527, 528, 532, 531), (534, 536, 535, 533), (521, 522, 534, 533), (536, 524, 537, 539), (523, 521, 533, 535), (537, 538, 542, 541), (523, 535, 540, 538), (535, 536, 539, 540), (524, 523, 538, 537), (542, 588, 587, 541), (538, 540, 544, 542), (540, 539, 543, 544), (539, 537, 541, 543), (377, 485, 567, 562), (376, 484, 566, 561), (403, 563, 565, 433), (214, 548, 564, 424), (424, 564, 565, 434), (213, 377, 562, 547), (192, 376, 561, 554), (208, 556, 560, 288), (205, 258, 559, 553), (484, 193, 555, 566), (209, 557, 558, 210), (404, 563, 557, 209), (604, 611, 556, 208), (626, 638, 554, 206), (288, 560, 550, 216), (212, 215, 549, 546), (210, 558, 545, 211), (258, 203, 551, 559), (203, 212, 546, 551), (214, 205, 553, 548), (215, 213, 547, 549), (485, 204, 552, 567), (532, 530, 433, 565), (532, 565, 564, 531), (374, 482, 590, 585), (341, 442, 589, 584), (402, 586, 588, 432), (91, 579, 587, 417), (417, 587, 588, 427), (178, 374, 585, 571), (42, 341, 584, 578), (126, 573, 583, 281), (46, 243, 582, 570), (596, 612, 573, 126), (615, 639, 571, 116), (281, 583, 581, 120), (45, 90, 580, 577), (147, 575, 576, 114), (243, 47, 568, 582), (47, 45, 577, 568), (91, 46, 570, 579), (90, 42, 578, 580), (442, 41, 569, 589), (397, 586, 574, 141), (141, 574, 575, 147), (482, 179, 572, 590), (542, 544, 432, 588), (432, 544, 543, 423), (591, 592, 433, 526), (544, 540, 528, 565), (588, 427, 426, 538), (419, 428, 592, 591), (591, 526, 593, 512, 508), (508, 504, 419, 591), (514, 513, 535, 533), (513, 528, 540, 535), (426, 503, 523, 538), (114, 576, 612, 596), (211, 545, 611, 604), (343, 443, 610, 608), (52, 467, 609, 595), (113, 343, 608, 597), (467, 346, 607, 609), (181, 290, 606, 602), (197, 259, 605, 603), (128, 211, 604, 600), (545, 197, 603, 611), (576, 181, 602, 612), (259, 161, 601, 605), (290, 128, 600, 606), (614, 113, 597, 640), (346, 24, 598, 607), (161, 115, 594, 601), (613, 114, 596, 641), (443, 112, 599, 610), (24, 613, 641, 598), (115, 614, 640, 594), (120, 581, 639, 615), (216, 550, 638, 626), (217, 303, 635, 629), (122, 618, 634, 279), (125, 617, 633, 277), (223, 272, 632, 630), (178, 624, 629, 227), (166, 623, 628, 224), (218, 231, 631, 627), (272, 224, 628, 632), (303, 218, 627, 635), (550, 202, 625, 638), (581, 186, 624, 639), (216, 626, 631, 231), (139, 620, 622, 146), (142, 619, 621, 148), (396, 636, 620, 139), (398, 637, 619, 142), (192, 625, 630, 229), (594, 640, 618, 122), (598, 641, 617, 125), (166, 121, 616, 623), (277, 633, 615, 116), (279, 634, 616, 121), (148, 621, 614, 115), (146, 622, 613, 24), (649, 648, 653, 652), (646, 648, 667, 669), (647, 643, 642, 646), (642, 644, 648, 646), (647, 649, 645, 643), (652, 653, 657, 656), (648, 644, 651, 653), (645, 649, 652, 650), (644, 645, 650, 651), (654, 656, 657, 655), (651, 650, 654, 655), (653, 651, 655, 657), (652, 656, 661, 659), (660, 658, 662, 664), (656, 654, 660, 661), (654, 650, 658, 660), (650, 652, 659, 658), (662, 663, 665, 664), (661, 660, 664, 665), (659, 661, 665, 663), (658, 659, 663, 662), (668, 669, 673, 672), (649, 647, 668, 666), (648, 649, 666, 667), (647, 646, 669, 668), (673, 671, 675, 677), (667, 666, 670, 671), (669, 667, 671, 673), (666, 668, 672, 670), (674, 676, 680, 678), (670, 672, 676, 674), (672, 673, 677, 676), (671, 670, 674, 675), (681, 685, 689, 687), (676, 677, 681, 680), (675, 674, 678, 679), (677, 675, 679, 681), (682, 684, 685, 683), (679, 678, 682, 683), (681, 679, 683, 685), (678, 680, 684, 682), (687, 689, 693, 691), (685, 684, 688, 689), (680, 681, 687, 686), (684, 680, 686, 688), (690, 691, 693, 692), (687, 691, 697, 695), (688, 686, 690, 692), (689, 688, 692, 693), (694, 695, 697, 696), (686, 687, 695, 694), (686, 694, 701, 699), (691, 690, 696, 697), (703, 699, 717, 719), (690, 686, 699, 698), (696, 690, 698, 700), (694, 696, 700, 701), (702, 703, 705, 704), (698, 699, 703, 702), (702, 704, 712, 713), (704, 705, 709, 708), (707, 706, 708, 709), (701, 700, 706, 707), (699, 701, 716, 717), (706, 700, 710, 715), (710, 711, 713, 712), (710, 712, 714, 715), (700, 698, 711, 710), (698, 702, 713, 711), (704, 708, 714, 712), (708, 706, 715, 714), (717, 716, 718, 719), (718, 716, 720, 721), (709, 705, 718, 721), (707, 709, 721, 720), (701, 707, 720, 716), (705, 703, 719, 718), (739, 727, 732, 742), (512, 511, 724, 725), (507, 508, 723, 722), (734, 507, 722, 738), (751, 745, 729, 728), (722, 723, 727, 726), (738, 722, 726, 740), (725, 724, 728, 729), (746, 731, 733, 747), (744, 725, 731, 746), (727, 723, 730, 732), (725, 729, 733, 731), (723, 737, 741, 730), (730, 741, 742, 732), (750, 738, 740, 751), (726, 727, 739, 740), (748, 734, 738, 750), (745, 739, 742, 747), (506, 507, 734, 735), (505, 506, 735, 736), (729, 745, 747, 733), (511, 748, 750, 724), (724, 750, 751, 728), (737, 744, 746, 741), (741, 746, 747, 742), (740, 739, 745, 751), (735, 734, 748, 743), (736, 735, 743, 749), (752, 753, 755, 754), (756, 757, 759, 758), (815, 782, 764, 789), (811, 778, 761, 773), (807, 790, 767, 768), (803, 775, 763, 772), (799, 781, 761, 778), (795, 787, 765, 784), (790, 793, 785, 767), (793, 795, 784, 785), (766, 788, 792, 791), (791, 792, 793, 790), (788, 789, 794, 792), (792, 794, 795, 793), (789, 764, 786, 794), (794, 786, 787, 795), (787, 797, 779, 765), (797, 799, 778, 779), (764, 782, 796, 786), (786, 796, 797, 787), (782, 783, 798, 796), (783, 760, 780, 798), (798, 780, 781, 799), (781, 801, 773, 761), (801, 803, 772, 773), (760, 776, 800, 780), (780, 800, 801, 781), (776, 777, 802, 800), (800, 802, 803, 801), (777, 762, 774, 802), (802, 774, 775, 803), (775, 805, 769, 763), (805, 807, 768, 769), (762, 770, 804, 774), (774, 804, 805, 775), (770, 771, 806, 804), (804, 806, 807, 805), (771, 766, 791, 806), (806, 791, 790, 807), (769, 809, 772, 763), (809, 811, 773, 772), (767, 785, 808, 768), (768, 808, 809, 769), (785, 784, 810, 808), (808, 810, 811, 809), (784, 765, 779, 810), (810, 779, 778, 811), (771, 813, 788, 766), (813, 815, 789, 788), (762, 777, 812, 770), (770, 812, 813, 771), (777, 776, 814, 812), (812, 814, 815, 813), (776, 760, 783, 814), (814, 783, 782, 815), (816, 818, 820), (823, 821, 832, 833), (818, 819, 821, 820), (816, 820, 822), (829, 827, 835, 836), (820, 821, 823, 822), (816, 822, 824), (827, 825, 834, 835), (822, 823, 825, 824), (816, 824, 826), (825, 823, 833, 834), (824, 825, 827, 826), (816, 826, 828), (821, 819, 830, 832), (826, 827, 829, 828), (816, 828, 818), (819, 829, 836, 830), (828, 829, 819, 818), (830, 836, 841, 817), (832, 830, 817, 837), (833, 832, 837, 838), (834, 833, 838, 839), (835, 834, 839, 840), (836, 835, 840, 841), (837, 817, 831, 843), (817, 841, 847, 831), (838, 837, 843, 844), (839, 838, 844, 845), (840, 839, 845, 846), (841, 840, 846, 847), (842, 843, 831), (842, 844, 843), (842, 845, 844), (842, 846, 845), (842, 847, 846), (842, 831, 847)])
me_cube_002.polygons.foreach_set('use_smooth', [True] * 807)
me_cube_002.polygons.foreach_set('material_index', [0, 0, 0, 1, 0, 1, 0, 0, 0, 0, 0, 0, 0, 0, 0, 0, 0, 0, 0, 0, 0, 0, 0, 0, 0, 0, 0, 0, 0, 0, 0, 0, 1, 0, 0, 0, 0, 0, 0, 0, 0, 0, 0, 4, 0, 0, 0, 1, 4, 0, 0, 0, 0, 0, 0, 0, 0, 0, 0, 0, 0, 1, 0, 0, 0, 0, 0, 0, 0, 0, 0, 0, 0, 0, 0, 0, 4, 0, 0, 0, 0, 0, 0, 0, 0, 0, 0, 0, 0, 0, 0, 0, 0, 0, 0, 0, 0, 0, 0, 0, 4, 4, 4, 4, 4, 2, 4, 4, 4, 4, 4, 4, 4, 4, 4, 2, 4, 0, 4, 0, 0, 0, 0, 0, 4, 4, 4, 0, 4, 4, 4, 4, 4, 0, 4, 3, 4, 4, 4, 2, 4, 4, 2, 4, 4, 4, 4, 2, 4, 0, 4, 0, 0, 0, 0, 0, 4, 4, 0, 0, 0, 0, 0, 4, 0, 4, 2, 4, 4, 0, 0, 0, 0, 0, 4, 0, 4, 4, 4, 4, 4, 4, 4, 4, 4, 2, 4, 0, 4, 0, 0, 0, 0, 0, 4, 2, 2, 2, 2, 2, 2, 2, 2, 4, 2, 4, 2, 4, 4, 0, 0, 0, 0, 0, 0, 0, 0, 0, 0, 0, 0, 0, 0, 0, 0, 1, 0, 0, 0, 0, 0, 0, 0, 0, 0, 0, 4, 4, 2, 2, 0, 0, 0, 0, 0, 4, 0, 4, 4, 4, 4, 4, 4, 4, 4, 4, 4, 2, 4, 2, 4, 4, 4, 4, 4, 0, 2, 2, 4, 4, 4, 0, 0, 0, 0, 0, 4, 0, 4, 4, 4, 0, 0, 0, 0, 0, 0, 0, 0, 0, 0, 0, 0, 0, 0, 0, 0, 0, 0, 1, 0, 2, 4, 2, 0, 2, 0, 1, 2, 2, 2, 2, 2, 4, 0, 2, 4, 0, 0, 0, 4, 2, 4, 2, 1, 4, 3, 4, 1, 4, 0, 4, 4, 4, 4, 1, 0, 0, 1, 4, 0, 0, 1, 0, 0, 0, 4, 0, 1, 1, 1, 0, 0, 0, 0, 0, 0, 0, 4, 1, 4, 4, 4, 0, 0, 4, 0, 0, 4, 4, 0, 1, 4, 1, 4, 4, 4, 0, 0, 4, 4, 4, 1, 4, 4, 4, 0, 0, 0, 0, 4, 0, 4, 0, 0, 0, 4, 0, 0, 4, 4, 1, 1, 0, 1, 1, 0, 1, 0, 0, 1, 1, 1, 4, 0, 0, 1, 1, 1, 4, 4, 1, 3, 1, 4, 4, 2, 1, 4, 1, 0, 0, 2, 2, 0, 2, 1, 2, 2, 2, 2, 4, 0, 2, 0, 0, 0, 4, 2, 2, 4, 0, 0, 0, 4, 4, 0, 0, 0, 0, 1, 0, 1, 1, 0, 0, 1, 1, 0, 0, 0, 0, 1, 1, 0, 0, 0, 1, 0, 1, 1, 1, 0, 1, 1, 0, 1, 1, 1, 1, 0, 0, 4, 0, 0, 1, 1, 0, 1, 1, 1, 1, 1, 1, 1, 1, 1, 1, 0, 4, 4, 0, 4, 0, 4, 4, 0, 4, 4, 4, 4, 4, 4, 0, 4, 0, 0, 0, 0, 0, 0, 1, 4, 0, 4, 0, 4, 4, 0, 4, 0, 4, 2, 4, 0, 4, 0, 0, 0, 0, 0, 4, 4, 4, 1, 4, 5, 5, 5, 5, 5, 5, 5, 5, 5, 4, 4, 4, 4, 4, 4, 4, 4, 4, 4, 4, 4, 4, 4, 4, 4, 4, 4, 4, 4, 2, 4, 2, 4, 4, 2, 4, 2, 2, 2, 2, 4, 2, 2, 4, 4, 4, 4, 2, 4, 4, 4, 4, 4, 4, 4, 2, 2, 2, 2, 2, 2, 2, 2, 2, 2, 2, 2, 2, 2, 2, 2, 2, 2, 2, 2, 2, 2, 2, 2, 2, 2, 2, 2, 2, 2, 2, 2, 2, 2, 2, 2, 2, 2, 2, 2, 2, 2, 2, 2, 2, 2, 2, 2, 2, 2, 2, 2, 2, 2, 2, 2, 2, 2, 2, 2, 2, 2, 2, 2, 2, 2, 2, 2, 2, 2, 2, 2, 2, 2, 2, 2, 2, 0, 0, 0, 0, 0, 0, 0, 0, 0, 0, 0, 0, 0, 0, 0, 0, 0, 0, 0, 1, 0, 0, 0, 0, 0, 6, 0, 1, 7, 8, 4, 4, 4, 4, 4, 4, 4, 4, 4, 4, 4, 4, 4, 4, 4, 4, 4, 4, 4, 4, 4, 4, 4, 4, 4, 4, 4, 4, 4, 4, 4, 4, 4, 4, 4, 4, 4, 4, 4, 4, 4, 4, 4, 4, 4, 4, 4, 4, 4, 4, 4, 4, 4, 2, 2, 2, 2, 2, 2, 2, 2, 2, 2, 2, 2, 2, 2, 2, 2, 2, 2, 2, 2, 2, 2, 2, 2, 2, 2, 2, 2, 2, 2, 2, 2, 2, 2, 2, 2])
me_cube_002.materials.append(mat_metal)
me_cube_002.materials.append(mat_reddecal)
me_cube_002.materials.append(mat_vinyl)
me_cube_002.materials.append(mat_screen)
me_cube_002.materials.append(mat_darkmetal)
me_cube_002.materials.append(mat_glass)
me_cube_002.materials.append(mat_shiplight1)
me_cube_002.materials.append(mat_shiplight2)
me_cube_002.materials.append(mat_shiplight3)
me_cube_002.use_remesh_preserve_volume = False
me_cube_002.use_remesh_preserve_attributes = False
me_cube_002.use_mirror_vertex_groups = False
me_cube_002.update()
me_cylinder_001 = bpy.data.meshes.new('Cylinder.001')
me_cylinder_001.from_pydata([(3.002e-07, -3.0, -0.9647), (2.945e-07, -2.615, 0.7944), (2.308e-07, -2.036, -1.0), (2.818e-07, -2.495, 1.129), (0.188, -2.055, -1.0), (0.09854, -2.505, 1.129), (0.3688, -2.11, -1.0), (0.1933, -2.533, 1.129), (0.5354, -2.199, -1.0), (0.2806, -2.58, 1.129), (0.6814, -2.319, -1.0), (0.3572, -2.643, 1.129), (0.8012, -2.465, -1.0), (0.42, -2.719, 1.129), (0.8903, -2.631, -1.0), (0.4667, -2.807, 1.129), (0.9451, -2.812, -1.0), (0.4954, -2.901, 1.129), (0.9636, -3.0, -1.0), (0.5051, -3.0, 1.129), (0.9451, -3.188, -1.0), (0.4954, -3.099, 1.129), (0.8903, -3.369, -1.0), (0.4667, -3.193, 1.129), (0.8012, -3.535, -1.0), (0.42, -3.281, 1.129), (0.6814, -3.681, -1.0), (0.3572, -3.357, 1.129), (0.5354, -3.801, -1.0), (0.2806, -3.42, 1.129), (0.3688, -3.89, -1.0), (0.1933, -3.467, 1.129), (0.188, -3.945, -1.0), (0.09854, -3.495, 1.129), (-8.318e-08, -3.964, -1.0), (1.172e-07, -3.505, 1.129), (-0.188, -3.945, -1.0), (-0.09854, -3.495, 1.129), (-0.3688, -3.89, -1.0), (-0.1933, -3.467, 1.129), (-0.5354, -3.801, -1.0), (-0.2806, -3.42, 1.129), (-0.6814, -3.681, -1.0), (-0.3572, -3.357, 1.129), (-0.8012, -3.535, -1.0), (-0.42, -3.281, 1.129), (-0.8903, -3.369, -1.0), (-0.4667, -3.193, 1.129), (-0.9451, -3.188, -1.0), (-0.4954, -3.099, 1.129), (-0.9636, -3.0, -1.0), (-0.5051, -3.0, 1.129), (-0.9451, -2.812, -1.0), (-0.4954, -2.901, 1.129), (-0.8903, -2.631, -1.0), (-0.4667, -2.807, 1.129), (-0.8012, -2.465, -1.0), (-0.42, -2.719, 1.129), (-0.6814, -2.319, -1.0), (-0.3572, -2.643, 1.129), (-0.5354, -2.199, -1.0), (-0.2806, -2.58, 1.129), (-0.3688, -2.11, -1.0), (-0.1933, -2.533, 1.129), (-0.188, -2.055, -1.0), (-0.09854, -2.505, 1.129), (2.242e-07, -1.981, -0.4283), (2.29e-07, -2.026, 0.09625), (2.413e-07, -2.143, 0.6904), (0.1672, -2.159, 0.6904), (0.19, -2.045, 0.09625), (0.1989, -2.0, -0.4283), (0.328, -2.208, 0.6904), (0.3727, -2.1, 0.09625), (0.3901, -2.058, -0.4283), (0.4761, -2.287, 0.6904), (0.5411, -2.19, 0.09625), (0.5664, -2.152, -0.4283), (0.606, -2.394, 0.6904), (0.6887, -2.311, 0.09625), (0.7209, -2.279, -0.4283), (0.7126, -2.524, 0.6904), (0.8099, -2.459, 0.09625), (0.8476, -2.434, -0.4283), (0.7918, -2.672, 0.6904), (0.8999, -2.627, 0.09625), (0.9418, -2.61, -0.4283), (0.8405, -2.833, 0.6904), (0.9553, -2.81, 0.09625), (0.9998, -2.801, -0.4283), (0.857, -3.0, 0.6904), (0.974, -3.0, 0.09625), (1.019, -3.0, -0.4283), (0.8405, -3.167, 0.6904), (0.9553, -3.19, 0.09625), (0.9998, -3.199, -0.4283), (0.7918, -3.328, 0.6904), (0.8999, -3.373, 0.09625), (0.9418, -3.39, -0.4283), (0.7126, -3.476, 0.6904), (0.8099, -3.541, 0.09625), (0.8476, -3.566, -0.4283), (0.606, -3.606, 0.6904), (0.6887, -3.689, 0.09625), (0.7209, -3.721, -0.4283), (0.4761, -3.713, 0.6904), (0.5411, -3.81, 0.09625), (0.5664, -3.848, -0.4283), (0.328, -3.792, 0.6904), (0.3727, -3.9, 0.09625), (0.3901, -3.942, -0.4283), (0.1672, -3.841, 0.6904), (0.19, -3.955, 0.09625), (0.1989, -4.0, -0.4283), (-3.79e-08, -3.857, 0.6904), (-8.841e-08, -3.974, 0.09625), (-1.08e-07, -4.019, -0.4283), (-0.1672, -3.841, 0.6904), (-0.19, -3.955, 0.09625), (-0.1989, -4.0, -0.4283), (-0.328, -3.792, 0.6904), (-0.3727, -3.9, 0.09625), (-0.3901, -3.942, -0.4283), (-0.4761, -3.713, 0.6904), (-0.5411, -3.81, 0.09625), (-0.5664, -3.848, -0.4283), (-0.606, -3.606, 0.6904), (-0.6887, -3.689, 0.09625), (-0.7209, -3.721, -0.4283), (-0.7126, -3.476, 0.6904), (-0.8099, -3.541, 0.09625), (-0.8476, -3.566, -0.4283), (-0.7918, -3.328, 0.6904), (-0.8999, -3.373, 0.09625), (-0.9418, -3.39, -0.4283), (-0.8405, -3.167, 0.6904), (-0.9553, -3.19, 0.09625), (-0.9998, -3.199, -0.4283), (-0.857, -3.0, 0.6904), (-0.974, -3.0, 0.09625), (-1.019, -3.0, -0.4283), (-0.8405, -2.833, 0.6904), (-0.9553, -2.81, 0.09625), (-0.9998, -2.801, -0.4283), (-0.7918, -2.672, 0.6904), (-0.8999, -2.627, 0.09625), (-0.9418, -2.61, -0.4283), (-0.7126, -2.524, 0.6904), (-0.8099, -2.459, 0.09625), (-0.8476, -2.434, -0.4283), (-0.606, -2.394, 0.6904), (-0.6887, -2.311, 0.09625), (-0.7208, -2.279, -0.4283), (-0.4761, -2.287, 0.6904), (-0.5411, -2.19, 0.09625), (-0.5664, -2.152, -0.4283), (-0.328, -2.208, 0.6904), (-0.3727, -2.1, 0.09625), (-0.3901, -2.058, -0.4283), (-0.1672, -2.159, 0.6904), (-0.19, -2.045, 0.09625), (-0.1989, -2.0, -0.4283), (2.945e-07, -2.615, 1.167), (3.079e-07, -2.707, 0.3388), (0.07508, -2.623, 1.167), (0.1473, -2.644, 1.167), (0.2138, -2.68, 1.167), (0.2721, -2.728, 1.167), (0.32, -2.786, 1.167), (0.3555, -2.853, 1.167), (0.3774, -2.925, 1.167), (0.3848, -3.0, 1.167), (0.3774, -3.075, 1.167), (0.3555, -3.147, 1.167), (0.32, -3.214, 1.167), (0.2721, -3.272, 1.167), (0.2138, -3.32, 1.167), (0.1473, -3.356, 1.167), (0.07508, -3.377, 1.167), (1.691e-07, -3.385, 1.167), (-0.07508, -3.377, 1.167), (-0.1473, -3.356, 1.167), (-0.2138, -3.32, 1.167), (-0.2721, -3.272, 1.167), (-0.32, -3.214, 1.167), (-0.3555, -3.147, 1.167), (-0.3774, -3.075, 1.167), (-0.3848, -3.0, 1.167), (-0.3774, -2.925, 1.167), (-0.3555, -2.853, 1.167), (-0.32, -2.786, 1.167), (-0.2721, -2.728, 1.167), (-0.2138, -2.68, 1.167), (-0.1473, -2.644, 1.167), (-0.07508, -2.623, 1.167), (0.171, -2.14, -1.272), (0.07508, -2.623, 0.7944), (0.1473, -2.644, 0.7944), (0.2138, -2.68, 0.7944), (0.2721, -2.728, 0.7944), (0.32, -2.786, 0.7944), (0.3555, -2.853, 0.7944), (0.3774, -2.925, 0.7944), (0.3848, -3.0, 0.7944), (0.3774, -3.075, 0.7944), (0.3555, -3.147, 0.7944), (0.32, -3.214, 0.7944), (0.2721, -3.272, 0.7944), (0.2138, -3.32, 0.7944), (0.1473, -3.356, 0.7944), (0.07508, -3.377, 0.7944), (1.691e-07, -3.385, 0.7944), (-0.07508, -3.377, 0.7944), (-0.1473, -3.356, 0.7944), (-0.2138, -3.32, 0.7944), (-0.2721, -3.272, 0.7944), (-0.32, -3.214, 0.7944), (-0.3555, -3.147, 0.7944), (-0.3774, -3.075, 0.7944), (-0.3848, -3.0, 0.7944), (-0.3774, -2.925, 0.7944), (-0.3555, -2.853, 0.7944), (-0.32, -2.786, 0.7944), (-0.2721, -2.728, 0.7944), (-0.2138, -2.68, 0.7944), (-0.1473, -2.644, 0.7944), (-0.07508, -2.623, 0.7944), (0.1328, -2.333, -1.454), (0.05708, -2.713, 0.3388), (0.112, -2.73, 0.3388), (0.1625, -2.757, 0.3388), (0.2069, -2.793, 0.3388), (0.2433, -2.837, 0.3388), (0.2703, -2.888, 0.3388), (0.2869, -2.943, 0.3388), (0.2926, -3.0, 0.3388), (0.2869, -3.057, 0.3388), (0.2703, -3.112, 0.3388), (0.2433, -3.163, 0.3388), (0.2069, -3.207, 0.3388), (0.1625, -3.243, 0.3388), (0.112, -3.27, 0.3388), (0.05708, -3.287, 0.3388), (2.126e-07, -3.293, 0.3388), (-0.05707, -3.287, 0.3388), (-0.112, -3.27, 0.3388), (-0.1625, -3.243, 0.3388), (-0.2069, -3.207, 0.3388), (-0.2433, -3.163, 0.3388), (-0.2703, -3.112, 0.3388), (-0.2869, -3.057, 0.3388), (-0.2926, -3.0, 0.3388), (-0.2869, -2.943, 0.3388), (-0.2703, -2.888, 0.3388), (-0.2433, -2.837, 0.3388), (-0.2069, -2.793, 0.3388), (-0.1625, -2.757, 0.3388), (-0.112, -2.73, 0.3388), (-0.05707, -2.713, 0.3388), (2.392e-07, -2.123, -1.272), (0.3355, -2.19, -1.272), (0.487, -2.271, -1.272), (0.6199, -2.38, -1.272), (0.7289, -2.513, -1.272), (0.8099, -2.665, -1.272), (0.8598, -2.829, -1.272), (0.8767, -3.0, -1.272), (0.8598, -3.171, -1.272), (0.8099, -3.335, -1.272), (0.7289, -3.487, -1.272), (0.6199, -3.62, -1.272), (0.487, -3.729, -1.272), (0.3355, -3.81, -1.272), (0.171, -3.86, -1.272), (-4.647e-08, -3.877, -1.272), (-0.171, -3.86, -1.272), (-0.3355, -3.81, -1.272), (-0.487, -3.729, -1.272), (-0.6199, -3.62, -1.272), (-0.7289, -3.487, -1.272), (-0.8099, -3.335, -1.272), (-0.8598, -3.171, -1.272), (-0.8767, -3.0, -1.272), (-0.8598, -2.829, -1.272), (-0.8099, -2.665, -1.272), (-0.7289, -2.513, -1.272), (-0.6199, -2.38, -1.272), (-0.487, -2.271, -1.272), (-0.3355, -2.19, -1.272), (-0.171, -2.14, -1.272), (3.128e-07, -2.804, -0.2777), (0.1167, -2.413, -0.9307), (0.03829, -2.807, -0.2777), (0.07511, -2.819, -0.2777), (0.109, -2.837, -0.2777), (0.1388, -2.861, -0.2777), (0.1632, -2.891, -0.2777), (0.1813, -2.925, -0.2777), (0.1925, -2.962, -0.2777), (0.1963, -3.0, -0.2777), (0.1925, -3.038, -0.2777), (0.1813, -3.075, -0.2777), (0.1632, -3.109, -0.2777), (0.1388, -3.139, -0.2777), (0.109, -3.163, -0.2777), (0.07511, -3.181, -0.2777), (0.03829, -3.193, -0.2777), (2.489e-07, -3.196, -0.2777), (-0.03829, -3.193, -0.2777), (-0.07511, -3.181, -0.2777), (-0.109, -3.163, -0.2777), (-0.1388, -3.139, -0.2777), (-0.1632, -3.109, -0.2777), (-0.1813, -3.075, -0.2777), (-0.1925, -3.038, -0.2777), (-0.1963, -3.0, -0.2777), (-0.1925, -2.962, -0.2777), (-0.1813, -2.925, -0.2777), (-0.1632, -2.891, -0.2777), (-0.1388, -2.861, -0.2777), (-0.109, -2.837, -0.2777), (-0.07511, -2.819, -0.2777), (-0.03829, -2.807, -0.2777), (2.625e-07, -2.32, -1.454), (0.2604, -2.371, -1.454), (0.3781, -2.434, -1.454), (0.4812, -2.519, -1.454), (0.5658, -2.622, -1.454), (0.6287, -2.74, -1.454), (0.6674, -2.867, -1.454), (0.6805, -3.0, -1.454), (0.6674, -3.133, -1.454), (0.6287, -3.26, -1.454), (0.5658, -3.378, -1.454), (0.4812, -3.481, -1.454), (0.3781, -3.566, -1.454), (0.2604, -3.629, -1.454), (0.1328, -3.667, -1.454), (4.078e-08, -3.68, -1.454), (-0.1328, -3.667, -1.454), (-0.2604, -3.629, -1.454), (-0.3781, -3.566, -1.454), (-0.4812, -3.481, -1.454), (-0.5658, -3.378, -1.454), (-0.6287, -3.26, -1.454), (-0.6674, -3.133, -1.454), (-0.6805, -3.0, -1.454), (-0.6674, -2.867, -1.454), (-0.6287, -2.74, -1.454), (-0.5658, -2.622, -1.454), (-0.4812, -2.519, -1.454), (-0.3781, -2.434, -1.454), (-0.2604, -2.371, -1.454), (-0.1328, -2.333, -1.454), (3.169e-07, -2.793, -0.8001), (0.05998, -2.698, -0.7315), (0.04031, -2.797, -0.8001), (0.07906, -2.809, -0.8001), (0.1148, -2.828, -0.8001), (0.1461, -2.854, -0.8001), (0.1718, -2.885, -0.8001), (0.1909, -2.921, -0.8001), (0.2026, -2.96, -0.8001), (0.2066, -3.0, -0.8001), (0.2026, -3.04, -0.8001), (0.1909, -3.079, -0.8001), (0.1718, -3.115, -0.8001), (0.1461, -3.146, -0.8001), (0.1148, -3.172, -0.8001), (0.07906, -3.191, -0.8001), (0.04031, -3.203, -0.8001), (2.496e-07, -3.207, -0.8001), (-0.0403, -3.203, -0.8001), (-0.07906, -3.191, -0.8001), (-0.1148, -3.172, -0.8001), (-0.1461, -3.146, -0.8001), (-0.1718, -3.115, -0.8001), (-0.1909, -3.079, -0.8001), (-0.2026, -3.04, -0.8001), (-0.2066, -3.0, -0.8001), (-0.2026, -2.96, -0.8001), (-0.1909, -2.921, -0.8001), (-0.1718, -2.885, -0.8001), (-0.1461, -2.854, -0.8001), (-0.1148, -2.828, -0.8001), (-0.07906, -2.809, -0.8001), (-0.0403, -2.797, -0.8001), (2.702e-07, -2.402, -0.9307), (0.229, -2.447, -0.9307), (0.3324, -2.502, -0.9307), (0.4231, -2.577, -0.9307), (0.4975, -2.668, -0.9307), (0.5528, -2.771, -0.9307), (0.5869, -2.883, -0.9307), (0.5984, -3.0, -0.9307), (0.5869, -3.117, -0.9307), (0.5528, -3.229, -0.9307), (0.4975, -3.332, -0.9307), (0.4231, -3.423, -0.9307), (0.3324, -3.498, -0.9307), (0.229, -3.553, -0.9307), (0.1167, -3.587, -0.9307), (7.527e-08, -3.598, -0.9307), (-0.1167, -3.587, -0.9307), (-0.229, -3.553, -0.9307), (-0.3324, -3.498, -0.9307), (-0.4231, -3.423, -0.9307), (-0.4975, -3.332, -0.9307), (-0.5528, -3.229, -0.9307), (-0.5869, -3.117, -0.9307), (-0.5984, -3.0, -0.9307), (-0.5869, -2.883, -0.9307), (-0.5528, -2.771, -0.9307), (-0.4975, -2.668, -0.9307), (-0.4231, -2.577, -0.9307), (-0.3324, -2.502, -0.9307), (-0.229, -2.447, -0.9307), (-0.1167, -2.413, -0.9307), (3.187e-07, -2.86, -0.4072), (0.02725, -2.863, -0.4072), (0.05346, -2.871, -0.4072), (0.07761, -2.884, -0.4072), (0.09878, -2.901, -0.4072), (0.1161, -2.922, -0.4072), (0.1291, -2.947, -0.4072), (0.137, -2.973, -0.4072), (0.1397, -3.0, -0.4072), (0.137, -3.027, -0.4072), (0.1291, -3.053, -0.4072), (0.1161, -3.078, -0.4072), (0.09878, -3.099, -0.4072), (0.07761, -3.116, -0.4072), (0.05346, -3.129, -0.4072), (0.02725, -3.137, -0.4072), (2.732e-07, -3.14, -0.4072), (-0.02725, -3.137, -0.4072), (-0.05346, -3.129, -0.4072), (-0.07761, -3.116, -0.4072), (-0.09878, -3.099, -0.4072), (-0.1161, -3.078, -0.4072), (-0.1291, -3.053, -0.4072), (-0.137, -3.027, -0.4072), (-0.1397, -3.0, -0.4072), (-0.137, -2.973, -0.4072), (-0.1291, -2.947, -0.4072), (-0.1161, -2.922, -0.4072), (-0.09878, -2.901, -0.4072), (-0.07761, -2.884, -0.4072), (-0.05346, -2.871, -0.4072), (-0.02725, -2.863, -0.4072), (2.955e-07, -2.693, -0.7315), (0.1176, -2.716, -0.7315), (0.1708, -2.744, -0.7315), (0.2174, -2.783, -0.7315), (0.2556, -2.829, -0.7315), (0.284, -2.882, -0.7315), (0.3015, -2.94, -0.7315), (0.3074, -3.0, -0.7315), (0.3015, -3.06, -0.7315), (0.284, -3.118, -0.7315), (0.2556, -3.171, -0.7315), (0.2174, -3.217, -0.7315), (0.1708, -3.256, -0.7315), (0.1176, -3.284, -0.7315), (0.05998, -3.302, -0.7315), (1.954e-07, -3.307, -0.7315), (-0.05998, -3.302, -0.7315), (-0.1176, -3.284, -0.7315), (-0.1708, -3.256, -0.7315), (-0.2174, -3.217, -0.7315), (-0.2556, -3.171, -0.7315), (-0.284, -3.118, -0.7315), (-0.3015, -3.06, -0.7315), (-0.3074, -3.0, -0.7315), (-0.3015, -2.94, -0.7315), (-0.284, -2.882, -0.7315), (-0.2556, -2.829, -0.7315), (-0.2174, -2.783, -0.7315), (-0.1708, -2.744, -0.7315), (-0.1176, -2.716, -0.7315), (-0.05997, -2.698, -0.7315), (3.201e-07, -2.907, -0.4657), (0.04641, -2.767, -0.9647), (0.01821, -2.908, -0.4657), (0.03572, -2.914, -0.4657), (0.05185, -2.922, -0.4657), (0.066, -2.934, -0.4657), (0.0776, -2.948, -0.4657), (0.08623, -2.964, -0.4657), (0.09154, -2.982, -0.4657), (0.09333, -3.0, -0.4657), (0.09154, -3.018, -0.4657), (0.08623, -3.036, -0.4657), (0.0776, -3.052, -0.4657), (0.066, -3.066, -0.4657), (0.05185, -3.078, -0.4657), (0.03572, -3.086, -0.4657), (0.01821, -3.092, -0.4657), (2.897e-07, -3.093, -0.4657), (-0.01821, -3.092, -0.4657), (-0.03572, -3.086, -0.4657), (-0.05185, -3.078, -0.4657), (-0.066, -3.066, -0.4657), (-0.0776, -3.052, -0.4657), (-0.08623, -3.036, -0.4657), (-0.09154, -3.018, -0.4657), (-0.09333, -3.0, -0.4657), (-0.09154, -2.982, -0.4657), (-0.08623, -2.964, -0.4657), (-0.0776, -2.948, -0.4657), (-0.066, -2.934, -0.4657), (-0.05185, -2.922, -0.4657), (-0.03572, -2.914, -0.4657), (-0.01821, -2.908, -0.4657), (0.04641, -2.767, -0.7977), (3.012e-07, -2.762, -0.7977), (0.09104, -2.78, -0.7977), (0.1322, -2.802, -0.7977), (0.1682, -2.832, -0.7977), (0.1978, -2.868, -0.7977), (0.2198, -2.909, -0.7977), (0.2333, -2.954, -0.7977), (0.2379, -3.0, -0.7977), (0.2333, -3.046, -0.7977), (0.2198, -3.091, -0.7977), (0.1978, -3.132, -0.7977), (0.1682, -3.168, -0.7977), (0.1322, -3.198, -0.7977), (0.09104, -3.22, -0.7977), (0.04641, -3.233, -0.7977), (2.237e-07, -3.238, -0.7977), (-0.04641, -3.233, -0.7977), (-0.09104, -3.22, -0.7977), (-0.1322, -3.198, -0.7977), (-0.1682, -3.168, -0.7977), (-0.1978, -3.132, -0.7977), (-0.2198, -3.091, -0.7977), (-0.2333, -3.046, -0.7977), (-0.2379, -3.0, -0.7977), (-0.2333, -2.954, -0.7977), (-0.2198, -2.909, -0.7977), (-0.1978, -2.868, -0.7977), (-0.1682, -2.832, -0.7977), (-0.1322, -2.802, -0.7977), (-0.09104, -2.78, -0.7977), (-0.04641, -2.767, -0.7977), (3.203e-07, -2.928, -0.4671), (0.01409, -2.929, -0.4671), (0.02764, -2.933, -0.4671), (0.04013, -2.94, -0.4671), (0.05107, -2.949, -0.4671), (0.06005, -2.96, -0.4671), (0.06673, -2.972, -0.4671), (0.07084, -2.986, -0.4671), (0.07223, -3.0, -0.4671), (0.07084, -3.014, -0.4671), (0.06673, -3.028, -0.4671), (0.06005, -3.04, -0.4671), (0.05107, -3.051, -0.4671), (0.04013, -3.06, -0.4671), (0.02764, -3.067, -0.4671), (0.01409, -3.071, -0.4671), (2.967e-07, -3.072, -0.4671), (-0.01409, -3.071, -0.4671), (-0.02764, -3.067, -0.4671), (-0.04013, -3.06, -0.4671), (-0.05107, -3.051, -0.4671), (-0.06005, -3.04, -0.4671), (-0.06673, -3.028, -0.4671), (-0.07084, -3.014, -0.4671), (-0.07223, -3.0, -0.4671), (-0.07084, -2.986, -0.4671), (-0.06673, -2.972, -0.4671), (-0.06005, -2.96, -0.4671), (-0.05107, -2.949, -0.4671), (-0.04013, -2.94, -0.4671), (-0.02764, -2.933, -0.4671), (-0.01409, -2.929, -0.4671), (3.012e-07, -2.762, -0.9647), (0.09104, -2.78, -0.9647), (0.1322, -2.802, -0.9647), (0.1682, -2.832, -0.9647), (0.1978, -2.868, -0.9647), (0.2198, -2.909, -0.9647), (0.2333, -2.954, -0.9647), (0.2379, -3.0, -0.9647), (0.2333, -3.046, -0.9647), (0.2198, -3.091, -0.9647), (0.1978, -3.132, -0.9647), (0.1682, -3.168, -0.9647), (0.1322, -3.198, -0.9647), (0.09104, -3.22, -0.9647), (0.04641, -3.233, -0.9647), (2.237e-07, -3.238, -0.9647), (-0.04641, -3.233, -0.9647), (-0.09104, -3.22, -0.9647), (-0.1322, -3.198, -0.9647), (-0.1682, -3.168, -0.9647), (-0.1978, -3.132, -0.9647), (-0.2198, -3.091, -0.9647), (-0.2333, -3.046, -0.9647), (-0.2379, -3.0, -0.9647), (-0.2333, -2.954, -0.9647), (-0.2198, -2.909, -0.9647), (-0.1978, -2.868, -0.9647), (-0.1682, -2.832, -0.9647), (-0.1322, -2.802, -0.9647), (-0.09104, -2.78, -0.9647), (-0.04641, -2.767, -0.9647), (3.203e-07, -2.928, -0.6342), (3.185e-07, -3.0, -0.6342), (0.01409, -2.929, -0.6342), (0.02764, -2.933, -0.6342), (0.04013, -2.94, -0.6342), (0.05107, -2.949, -0.6342), (0.06005, -2.96, -0.6342), (0.06673, -2.972, -0.6342), (0.07084, -2.986, -0.6342), (0.07223, -3.0, -0.6342), (0.07084, -3.014, -0.6342), (0.06673, -3.028, -0.6342), (0.06005, -3.04, -0.6342), (0.05107, -3.051, -0.6342), (0.04013, -3.06, -0.6342), (0.02764, -3.067, -0.6342), (0.01409, -3.071, -0.6342), (2.967e-07, -3.072, -0.6342), (-0.01409, -3.071, -0.6342), (-0.02764, -3.067, -0.6342), (-0.04013, -3.06, -0.6342), (-0.05107, -3.051, -0.6342), (-0.06005, -3.04, -0.6342), (-0.06673, -3.028, -0.6342), (-0.07084, -3.014, -0.6342), (-0.07223, -3.0, -0.6342), (-0.07084, -2.986, -0.6342), (-0.06673, -2.972, -0.6342), (-0.06005, -2.96, -0.6342), (-0.05107, -2.949, -0.6342), (-0.04013, -2.94, -0.6342), (-0.02764, -2.933, -0.6342), (-0.01409, -2.929, -0.6342)], [], [(22, 24, 269, 268), (63, 61, 192, 193), (68, 3, 5, 69), (64, 2, 259, 289), (9, 7, 165, 166), (69, 5, 7, 72), (32, 34, 274, 273), (25, 23, 173, 174), (72, 7, 9, 75), (236, 235, 299, 300), (41, 39, 181, 182), (75, 9, 11, 78), (249, 248, 312, 313), (57, 55, 189, 190), (78, 11, 13, 81), (42, 44, 279, 278), (19, 17, 170, 171), (81, 13, 15, 84), (235, 234, 298, 299), (35, 33, 178, 179), (84, 15, 17, 87), (52, 54, 284, 283), (51, 49, 186, 187), (87, 17, 19, 90), (248, 247, 311, 312), (13, 11, 167, 168), (90, 19, 21, 93), (10, 12, 263, 262), (29, 27, 175, 176), (93, 21, 23, 96), (62, 64, 289, 288), (45, 43, 183, 184), (96, 23, 25, 99), (20, 22, 268, 267), (61, 59, 191, 192), (99, 25, 27, 102), (234, 233, 297, 298), (3, 65, 194, 162), (102, 27, 29, 105), (247, 246, 310, 311), (7, 5, 164, 165), (105, 29, 31, 108), (30, 32, 273, 272), (23, 21, 172, 173), (108, 31, 33, 111), (40, 42, 278, 277), (39, 37, 180, 181), (111, 33, 35, 114), (233, 232, 296, 297), (55, 53, 188, 189), (114, 35, 37, 117), (246, 245, 309, 310), (17, 15, 169, 170), (117, 37, 39, 120), (50, 52, 283, 282), (33, 31, 177, 178), (120, 39, 41, 123), (8, 10, 262, 261), (49, 47, 185, 186), (123, 41, 43, 126), (163, 258, 322, 290), (65, 63, 193, 194), (126, 43, 45, 129), (232, 231, 295, 296), (11, 9, 166, 167), (129, 45, 47, 132), (245, 244, 308, 309), (27, 25, 174, 175), (132, 47, 49, 135), (60, 62, 288, 287), (43, 41, 182, 183), (135, 49, 51, 138), (258, 257, 321, 322), (59, 57, 190, 191), (138, 51, 53, 141), (18, 20, 267, 266), (21, 19, 171, 172), (141, 53, 55, 144), (28, 30, 272, 271), (37, 35, 179, 180), (144, 55, 57, 147), (231, 230, 294, 295), (53, 51, 187, 188), (147, 57, 59, 150), (244, 243, 307, 308), (5, 3, 162, 164), (150, 59, 61, 153), (257, 256, 320, 321), (15, 13, 168, 169), (153, 61, 63, 156), (38, 40, 277, 276), (31, 29, 176, 177), (156, 63, 65, 159), (230, 229, 293, 294), (47, 45, 184, 185), (159, 65, 3, 68), (64, 161, 66, 2), (161, 160, 67, 66), (160, 159, 68, 67), (62, 158, 161, 64), (158, 157, 160, 161), (157, 156, 159, 160), (60, 155, 158, 62), (155, 154, 157, 158), (154, 153, 156, 157), (58, 152, 155, 60), (152, 151, 154, 155), (151, 150, 153, 154), (56, 149, 152, 58), (149, 148, 151, 152), (148, 147, 150, 151), (54, 146, 149, 56), (146, 145, 148, 149), (145, 144, 147, 148), (52, 143, 146, 54), (143, 142, 145, 146), (142, 141, 144, 145), (50, 140, 143, 52), (140, 139, 142, 143), (139, 138, 141, 142), (48, 137, 140, 50), (137, 136, 139, 140), (136, 135, 138, 139), (46, 134, 137, 48), (134, 133, 136, 137), (133, 132, 135, 136), (44, 131, 134, 46), (131, 130, 133, 134), (130, 129, 132, 133), (42, 128, 131, 44), (128, 127, 130, 131), (127, 126, 129, 130), (40, 125, 128, 42), (125, 124, 127, 128), (124, 123, 126, 127), (38, 122, 125, 40), (122, 121, 124, 125), (121, 120, 123, 124), (36, 119, 122, 38), (119, 118, 121, 122), (118, 117, 120, 121), (34, 116, 119, 36), (116, 115, 118, 119), (115, 114, 117, 118), (32, 113, 116, 34), (113, 112, 115, 116), (112, 111, 114, 115), (30, 110, 113, 32), (110, 109, 112, 113), (109, 108, 111, 112), (28, 107, 110, 30), (107, 106, 109, 110), (106, 105, 108, 109), (26, 104, 107, 28), (104, 103, 106, 107), (103, 102, 105, 106), (24, 101, 104, 26), (101, 100, 103, 104), (100, 99, 102, 103), (22, 98, 101, 24), (98, 97, 100, 101), (97, 96, 99, 100), (20, 95, 98, 22), (95, 94, 97, 98), (94, 93, 96, 97), (18, 92, 95, 20), (92, 91, 94, 95), (91, 90, 93, 94), (16, 89, 92, 18), (89, 88, 91, 92), (88, 87, 90, 91), (14, 86, 89, 16), (86, 85, 88, 89), (85, 84, 87, 88), (12, 83, 86, 14), (83, 82, 85, 86), (82, 81, 84, 85), (10, 80, 83, 12), (80, 79, 82, 83), (79, 78, 81, 82), (8, 77, 80, 10), (77, 76, 79, 80), (76, 75, 78, 79), (6, 74, 77, 8), (74, 73, 76, 77), (73, 72, 75, 76), (4, 71, 74, 6), (71, 70, 73, 74), (70, 69, 72, 73), (2, 66, 71, 4), (66, 67, 70, 71), (67, 68, 69, 70), (183, 182, 214, 215), (176, 175, 207, 208), (169, 168, 200, 201), (189, 188, 220, 221), (182, 181, 213, 214), (175, 174, 206, 207), (168, 167, 199, 200), (188, 187, 219, 220), (162, 194, 226, 1), (181, 180, 212, 213), (174, 173, 205, 206), (194, 193, 225, 226), (167, 166, 198, 199), (187, 186, 218, 219), (180, 179, 211, 212), (173, 172, 204, 205), (193, 192, 224, 225), (166, 165, 197, 198), (186, 185, 217, 218), (179, 178, 210, 211), (172, 171, 203, 204), (192, 191, 223, 224), (165, 164, 196, 197), (185, 184, 216, 217), (178, 177, 209, 210), (171, 170, 202, 203), (191, 190, 222, 223), (164, 162, 1, 196), (184, 183, 215, 216), (177, 176, 208, 209), (170, 169, 201, 202), (190, 189, 221, 222), (203, 202, 234, 235), (223, 222, 254, 255), (196, 1, 163, 228), (216, 215, 247, 248), (209, 208, 240, 241), (202, 201, 233, 234), (222, 221, 253, 254), (215, 214, 246, 247), (208, 207, 239, 240), (201, 200, 232, 233), (221, 220, 252, 253), (214, 213, 245, 246), (207, 206, 238, 239), (200, 199, 231, 232), (220, 219, 251, 252), (1, 226, 258, 163), (213, 212, 244, 245), (206, 205, 237, 238), (226, 225, 257, 258), (199, 198, 230, 231), (219, 218, 250, 251), (212, 211, 243, 244), (205, 204, 236, 237), (225, 224, 256, 257), (198, 197, 229, 230), (218, 217, 249, 250), (211, 210, 242, 243), (204, 203, 235, 236), (224, 223, 255, 256), (197, 196, 228, 229), (217, 216, 248, 249), (210, 209, 241, 242), (48, 50, 282, 281), (243, 242, 306, 307), (6, 8, 261, 260), (256, 255, 319, 320), (58, 60, 287, 286), (16, 18, 266, 265), (229, 228, 292, 293), (242, 241, 305, 306), (255, 254, 318, 319), (26, 28, 271, 270), (36, 38, 276, 275), (228, 163, 290, 292), (241, 240, 304, 305), (254, 253, 317, 318), (46, 48, 281, 280), (4, 6, 260, 195), (240, 239, 303, 304), (56, 58, 286, 285), (253, 252, 316, 317), (14, 16, 265, 264), (24, 26, 270, 269), (239, 238, 302, 303), (252, 251, 315, 316), (34, 36, 275, 274), (238, 237, 301, 302), (44, 46, 280, 279), (251, 250, 314, 315), (54, 56, 285, 284), (12, 14, 264, 263), (237, 236, 300, 301), (2, 4, 195, 259), (250, 249, 313, 314), (261, 262, 326, 325), (274, 275, 339, 338), (287, 288, 352, 351), (302, 301, 365, 366), (315, 314, 378, 379), (260, 261, 325, 324), (273, 274, 338, 337), (286, 287, 351, 350), (301, 300, 364, 365), (314, 313, 377, 378), (195, 260, 324, 227), (272, 273, 337, 336), (285, 286, 350, 349), (300, 299, 363, 364), (313, 312, 376, 377), (259, 195, 227, 323), (271, 272, 336, 335), (284, 285, 349, 348), (299, 298, 362, 363), (312, 311, 375, 376), (270, 271, 335, 334), (283, 284, 348, 347), (298, 297, 361, 362), (311, 310, 374, 375), (269, 270, 334, 333), (282, 283, 347, 346), (297, 296, 360, 361), (310, 309, 373, 374), (290, 322, 386, 354), (268, 269, 333, 332), (281, 282, 346, 345), (296, 295, 359, 360), (309, 308, 372, 373), (322, 321, 385, 386), (267, 268, 332, 331), (280, 281, 345, 344), (295, 294, 358, 359), (308, 307, 371, 372), (321, 320, 384, 385), (266, 267, 331, 330), (279, 280, 344, 343), (294, 293, 357, 358), (307, 306, 370, 371), (320, 319, 383, 384), (265, 266, 330, 329), (278, 279, 343, 342), (293, 292, 356, 357), (306, 305, 369, 370), (319, 318, 382, 383), (264, 265, 329, 328), (277, 278, 342, 341), (292, 290, 354, 356), (305, 304, 368, 369), (318, 317, 381, 382), (263, 264, 328, 327), (276, 277, 341, 340), (304, 303, 367, 368), (317, 316, 380, 381), (289, 259, 323, 353), (262, 263, 327, 326), (275, 276, 340, 339), (288, 289, 353, 352), (303, 302, 366, 367), (316, 315, 379, 380), (353, 323, 387, 417), (326, 327, 391, 390), (339, 340, 404, 403), (352, 353, 417, 416), (367, 366, 429, 430), (380, 379, 442, 443), (325, 326, 390, 389), (338, 339, 403, 402), (351, 352, 416, 415), (366, 365, 428, 429), (379, 378, 441, 442), (324, 325, 389, 388), (337, 338, 402, 401), (350, 351, 415, 414), (365, 364, 427, 428), (378, 377, 440, 441), (227, 324, 388, 291), (336, 337, 401, 400), (349, 350, 414, 413), (364, 363, 426, 427), (377, 376, 439, 440), (323, 227, 291, 387), (335, 336, 400, 399), (348, 349, 413, 412), (363, 362, 425, 426), (376, 375, 438, 439), (334, 335, 399, 398), (347, 348, 412, 411), (362, 361, 424, 425), (375, 374, 437, 438), (333, 334, 398, 397), (346, 347, 411, 410), (361, 360, 423, 424), (374, 373, 436, 437), (354, 386, 449, 418), (332, 333, 397, 396), (345, 346, 410, 409), (360, 359, 422, 423), (373, 372, 435, 436), (386, 385, 448, 449), (331, 332, 396, 395), (344, 345, 409, 408), (359, 358, 421, 422), (372, 371, 434, 435), (385, 384, 447, 448), (330, 331, 395, 394), (343, 344, 408, 407), (358, 357, 420, 421), (371, 370, 433, 434), (384, 383, 446, 447), (329, 330, 394, 393), (342, 343, 407, 406), (357, 356, 419, 420), (370, 369, 432, 433), (383, 382, 445, 446), (328, 329, 393, 392), (341, 342, 406, 405), (356, 354, 418, 419), (369, 368, 431, 432), (382, 381, 444, 445), (327, 328, 392, 391), (340, 341, 405, 404), (368, 367, 430, 431), (381, 380, 443, 444), (392, 393, 456, 455), (405, 406, 469, 468), (419, 418, 481, 483), (432, 431, 495, 496), (445, 444, 508, 509), (391, 392, 455, 454), (404, 405, 468, 467), (431, 430, 494, 495), (444, 443, 507, 508), (417, 387, 450, 480), (390, 391, 454, 453), (403, 404, 467, 466), (416, 417, 480, 479), (430, 429, 493, 494), (443, 442, 506, 507), (389, 390, 453, 452), (402, 403, 466, 465), (415, 416, 479, 478), (429, 428, 492, 493), (442, 441, 505, 506), (388, 389, 452, 451), (401, 402, 465, 464), (414, 415, 478, 477), (428, 427, 491, 492), (441, 440, 504, 505), (291, 388, 451, 355), (400, 401, 464, 463), (413, 414, 477, 476), (427, 426, 490, 491), (440, 439, 503, 504), (387, 291, 355, 450), (399, 400, 463, 462), (412, 413, 476, 475), (426, 425, 489, 490), (439, 438, 502, 503), (398, 399, 462, 461), (411, 412, 475, 474), (425, 424, 488, 489), (438, 437, 501, 502), (397, 398, 461, 460), (410, 411, 474, 473), (424, 423, 487, 488), (437, 436, 500, 501), (418, 449, 513, 481), (396, 397, 460, 459), (409, 410, 473, 472), (423, 422, 486, 487), (436, 435, 499, 500), (449, 448, 512, 513), (395, 396, 459, 458), (408, 409, 472, 471), (422, 421, 485, 486), (435, 434, 498, 499), (448, 447, 511, 512), (394, 395, 458, 457), (407, 408, 471, 470), (421, 420, 484, 485), (434, 433, 497, 498), (447, 446, 510, 511), (393, 394, 457, 456), (406, 407, 470, 469), (420, 419, 483, 484), (433, 432, 496, 497), (446, 445, 509, 510), (487, 486, 550, 551), (500, 499, 563, 564), (513, 512, 576, 577), (458, 459, 524, 523), (471, 472, 537, 536), (486, 485, 549, 550), (499, 498, 562, 563), (512, 511, 575, 576), (457, 458, 523, 522), (470, 471, 536, 535), (485, 484, 548, 549), (498, 497, 561, 562), (511, 510, 574, 575), (456, 457, 522, 521), (469, 470, 535, 534), (484, 483, 547, 548), (497, 496, 560, 561), (510, 509, 573, 574), (455, 456, 521, 520), (468, 469, 534, 533), (483, 481, 546, 547), (496, 495, 559, 560), (509, 508, 572, 573), (454, 455, 520, 519), (467, 468, 533, 532), (495, 494, 558, 559), (508, 507, 571, 572), (480, 450, 515, 545), (453, 454, 519, 518), (466, 467, 532, 531), (479, 480, 545, 544), (494, 493, 557, 558), (507, 506, 570, 571), (452, 453, 518, 517), (465, 466, 531, 530), (478, 479, 544, 543), (493, 492, 556, 557), (506, 505, 569, 570), (451, 452, 517, 516), (464, 465, 530, 529), (477, 478, 543, 542), (492, 491, 555, 556), (505, 504, 568, 569), (355, 451, 516, 514), (463, 464, 529, 528), (476, 477, 542, 541), (491, 490, 554, 555), (504, 503, 567, 568), (450, 355, 514, 515), (462, 463, 528, 527), (475, 476, 541, 540), (490, 489, 553, 554), (503, 502, 566, 567), (461, 462, 527, 526), (474, 475, 540, 539), (489, 488, 552, 553), (502, 501, 565, 566), (460, 461, 526, 525), (473, 474, 539, 538), (488, 487, 551, 552), (501, 500, 564, 565), (481, 513, 577, 546), (459, 460, 525, 524), (472, 473, 538, 537), (525, 526, 589, 588), (538, 539, 602, 601), (552, 551, 615, 616), (565, 564, 628, 629), (546, 577, 641, 609), (524, 525, 588, 587), (537, 538, 601, 600), (551, 550, 614, 615), (564, 563, 627, 628), (577, 576, 640, 641), (523, 524, 587, 586), (536, 537, 600, 599), (550, 549, 613, 614), (563, 562, 626, 627), (576, 575, 639, 640), (522, 523, 586, 585), (535, 536, 599, 598), (549, 548, 612, 613), (562, 561, 625, 626), (575, 574, 638, 639), (521, 522, 585, 584), (534, 535, 598, 597), (548, 547, 611, 612), (561, 560, 624, 625), (574, 573, 637, 638), (520, 521, 584, 583), (533, 534, 597, 596), (547, 546, 609, 611), (560, 559, 623, 624), (573, 572, 636, 637), (519, 520, 583, 582), (532, 533, 596, 595), (559, 558, 622, 623), (572, 571, 635, 636), (545, 515, 578, 608), (518, 519, 582, 581), (531, 532, 595, 594), (544, 545, 608, 607), (558, 557, 621, 622), (571, 570, 634, 635), (517, 518, 581, 580), (530, 531, 594, 593), (543, 544, 607, 606), (557, 556, 620, 621), (570, 569, 633, 634), (516, 517, 580, 579), (529, 530, 593, 592), (542, 543, 606, 605), (556, 555, 619, 620), (569, 568, 632, 633), (514, 516, 579, 482), (528, 529, 592, 591), (541, 542, 605, 604), (555, 554, 618, 619), (568, 567, 631, 632), (515, 514, 482, 578), (527, 528, 591, 590), (540, 541, 604, 603), (554, 553, 617, 618), (567, 566, 630, 631), (526, 527, 590, 589), (539, 540, 603, 602), (553, 552, 616, 617), (566, 565, 629, 630), (0, 578, 482), (0, 482, 579), (0, 579, 580), (0, 580, 581), (0, 581, 582), (0, 582, 583), (0, 583, 584), (0, 584, 585), (0, 585, 586), (0, 586, 587), (0, 587, 588), (0, 588, 589), (0, 589, 590), (0, 590, 591), (0, 591, 592), (0, 592, 593), (0, 593, 594), (0, 594, 595), (0, 595, 596), (0, 596, 597), (0, 597, 598), (0, 598, 599), (0, 599, 600), (0, 600, 601), (0, 601, 602), (0, 602, 603), (0, 603, 604), (0, 604, 605), (0, 605, 606), (0, 606, 607), (0, 607, 608), (0, 608, 578), (610, 611, 609), (610, 612, 611), (610, 613, 612), (610, 614, 613), (610, 615, 614), (610, 616, 615), (610, 617, 616), (610, 618, 617), (610, 619, 618), (610, 620, 619), (610, 621, 620), (610, 622, 621), (610, 623, 622), (610, 624, 623), (610, 625, 624), (610, 626, 625), (610, 627, 626), (610, 628, 627), (610, 629, 628), (610, 630, 629), (610, 631, 630), (610, 632, 631), (610, 633, 632), (610, 634, 633), (610, 635, 634), (610, 636, 635), (610, 637, 636), (610, 638, 637), (610, 639, 638), (610, 640, 639), (610, 641, 640), (610, 609, 641)])
me_cylinder_001.polygons.foreach_set('use_smooth', [True] * 672)
me_cylinder_001.polygons.foreach_set('material_index', [0, 2, 0, 0, 2, 0, 0, 2, 0, 2, 2, 0, 2, 2, 0, 0, 2, 0, 2, 2, 0, 0, 2, 0, 2, 2, 0, 0, 2, 0, 0, 2, 0, 0, 2, 0, 2, 2, 0, 2, 2, 0, 0, 2, 0, 0, 2, 0, 2, 2, 0, 2, 2, 0, 0, 2, 0, 0, 2, 0, 2, 2, 0, 2, 2, 0, 2, 2, 0, 0, 2, 0, 2, 2, 0, 0, 2, 0, 0, 2, 0, 2, 2, 0, 2, 2, 0, 2, 2, 0, 0, 2, 0, 2, 2, 0, 0, 0, 0, 0, 0, 0, 1, 1, 1, 1, 1, 1, 0, 0, 0, 0, 0, 0, 0, 0, 0, 0, 0, 0, 0, 0, 0, 0, 0, 0, 0, 0, 0, 0, 0, 0, 0, 0, 0, 1, 1, 1, 1, 1, 1, 0, 0, 0, 0, 0, 0, 0, 0, 0, 0, 0, 0, 0, 0, 0, 0, 0, 0, 0, 0, 0, 0, 0, 0, 0, 0, 0, 0, 0, 0, 0, 0, 0, 0, 0, 0, 0, 0, 0, 0, 0, 0, 0, 0, 0, 0, 0, 0, 0, 0, 0, 2, 2, 2, 2, 2, 2, 2, 2, 2, 2, 2, 2, 2, 2, 2, 2, 2, 2, 2, 2, 2, 2, 2, 2, 2, 2, 2, 2, 2, 2, 2, 2, 2, 2, 2, 2, 2, 2, 2, 2, 2, 2, 2, 2, 2, 2, 2, 2, 2, 2, 2, 2, 2, 2, 2, 2, 2, 2, 2, 2, 2, 2, 2, 2, 0, 2, 0, 2, 0, 0, 2, 2, 2, 0, 0, 2, 2, 2, 0, 0, 2, 0, 2, 0, 0, 2, 2, 0, 2, 0, 2, 0, 0, 2, 0, 2, 0, 0, 0, 2, 2, 0, 0, 0, 2, 2, 0, 0, 0, 2, 2, 0, 0, 0, 2, 2, 0, 0, 2, 2, 0, 0, 2, 2, 2, 0, 0, 2, 2, 2, 0, 0, 2, 2, 2, 0, 0, 2, 2, 2, 0, 0, 2, 2, 2, 0, 0, 2, 2, 2, 0, 0, 2, 2, 0, 0, 0, 0, 2, 2, 0, 0, 0, 0, 2, 2, 0, 0, 0, 2, 2, 0, 0, 0, 2, 2, 0, 0, 0, 2, 2, 0, 0, 0, 2, 2, 0, 0, 2, 2, 0, 0, 2, 2, 2, 0, 0, 2, 2, 2, 0, 0, 2, 2, 2, 0, 0, 2, 2, 2, 0, 0, 2, 2, 2, 0, 0, 2, 2, 2, 0, 0, 2, 2, 2, 2, 2, 2, 2, 2, 2, 2, 2, 2, 2, 2, 2, 2, 2, 2, 2, 2, 2, 2, 2, 2, 2, 2, 2, 2, 2, 2, 2, 2, 2, 2, 2, 2, 2, 2, 2, 2, 2, 2, 2, 2, 2, 2, 2, 2, 2, 2, 2, 2, 2, 2, 2, 2, 2, 2, 2, 2, 2, 2, 2, 2, 2, 2, 2, 2, 2, 0, 0, 2, 2, 2, 0, 0, 2, 2, 2, 0, 0, 2, 2, 2, 0, 0, 2, 2, 2, 0, 0, 2, 2, 0, 0, 0, 0, 2, 2, 0, 0, 0, 2, 2, 0, 0, 0, 2, 2, 0, 0, 0, 2, 2, 0, 0, 0, 2, 2, 0, 0, 2, 2, 0, 0, 2, 2, 2, 0, 0, 0, 0, 2, 2, 2, 0, 0, 2, 2, 2, 0, 0, 2, 2, 2, 0, 0, 2, 2, 2, 0, 0, 2, 2, 2, 0, 0, 2, 2, 2, 0, 0, 2, 2, 0, 0, 0, 0, 2, 2, 0, 0, 0, 2, 2, 0, 0, 0, 2, 2, 0, 0, 0, 2, 2, 0, 0, 0, 2, 2, 0, 0, 2, 2, 0, 0, 0, 0, 0, 0, 0, 0, 0, 0, 0, 0, 0, 0, 0, 0, 0, 0, 0, 0, 0, 0, 0, 0, 0, 0, 0, 0, 0, 0, 0, 0, 2, 2, 2, 2, 2, 2, 2, 2, 2, 2, 2, 2, 2, 2, 2, 2, 2, 2, 2, 2, 2, 2, 2, 2, 2, 2, 2, 2, 2, 2, 2, 2])
me_cylinder_001.materials.append(mat_metal)
me_cylinder_001.materials.append(mat_reddecal)
me_cylinder_001.materials.append(mat_darkmetal)
me_cylinder_001.use_remesh_preserve_volume = False
me_cylinder_001.use_remesh_preserve_attributes = False
me_cylinder_001.use_mirror_vertex_groups = False
me_cylinder_001.update()

# ---- objects
ob_sun = bpy.data.objects.new('Sun', light_sun)
ob_cube = bpy.data.objects.new('Cube', me_cube_002)
ob_cylinder = bpy.data.objects.new('Cylinder', me_cylinder_001)
ob_lamp = bpy.data.objects.new('Lamp', light_lamp)
ob_camera = bpy.data.objects.new('Camera', cam_camera)

# ---- transforms, parenting, visibility, modifiers, constraints
ob_sun.location = (-1.296, 5.767, 6.547)
ob_sun.rotation_euler = (0.2169, -0.2121, -0.05735)
ob_sun.lineart.crease_threshold = 0.0
ob_cube.location = (0.0, 0.0, 0.0)
ob_cube.scale = (1.0, 1.0, 0.2338)
ob_cube.lineart.crease_threshold = 0.0
_m = ob_cube.modifiers.new('Mirror', 'MIRROR')
_m.merge_threshold = 0.0366
_m = ob_cube.modifiers.new('EdgeSplit', 'EDGE_SPLIT')
ob_cylinder.location = (0.0, 0.0, -1.421e-14)
ob_cylinder.rotation_euler = (-1.571, 1.571, 0.0)
ob_cylinder.lineart.crease_threshold = 0.0
_m = ob_cylinder.modifiers.new('EdgeSplit', 'EDGE_SPLIT')
_m = ob_cylinder.modifiers.new('Mirror', 'MIRROR')
_m.use_axis = (False, True, False)
ob_lamp.location = (5.775, 8.088, 6.046)
ob_lamp.rotation_euler = (0.6503, 0.05522, 1.866)
ob_lamp.lock_rotations_4d = False
ob_lamp.empty_display_type = 'ARROWS'
ob_lamp.color = (0.0, 0.0, 0.0, 0.0)
ob_lamp.lineart.crease_threshold = 0.0
ob_camera.location = (7.481, -6.508, 5.344)
ob_camera.rotation_euler = (1.109, 0.01082, 0.8149)
ob_camera.lock_rotations_4d = False
ob_camera.empty_display_type = 'ARROWS'
ob_camera.color = (0.0, 0.0, 0.0, 0.0)
ob_camera.display_type = 'WIRE'
ob_camera.lineart.crease_threshold = 0.0

# ---- collection membership
col_collection_1.objects.link(ob_sun)
col_collection_1.objects.link(ob_cube)
col_collection_1.objects.link(ob_cylinder)
col_collection_1.objects.link(ob_lamp)
col_collection_1.objects.link(ob_camera)

# ---- scene / render settings (as saved in the file)
scene.camera = ob_camera
scene.frame_start = 1; scene.frame_end = 250; scene.frame_set(1)
scene.render.engine = 'BLENDER_EEVEE_NEXT'
scene.render.resolution_percentage = 50
scene.render.dither_intensity = 0.0
scene.cycles.use_denoising = False
scene.cycles.samples = 10
scene.cycles.sampling_pattern = 'TABULATED_SOBOL'
scene.cycles.light_sampling_threshold = 0.0
scene.cycles.use_adaptive_sampling = False
scene.cycles.use_light_tree = False
scene.cycles.blur_glossy = 0.0
scene.cycles.pixel_filter_type = 'GAUSSIAN'
scene.cycles.sample_clamp_indirect = 0.0
scene.view_settings.view_transform = 'Standard'
bpy.context.view_layer.update()
